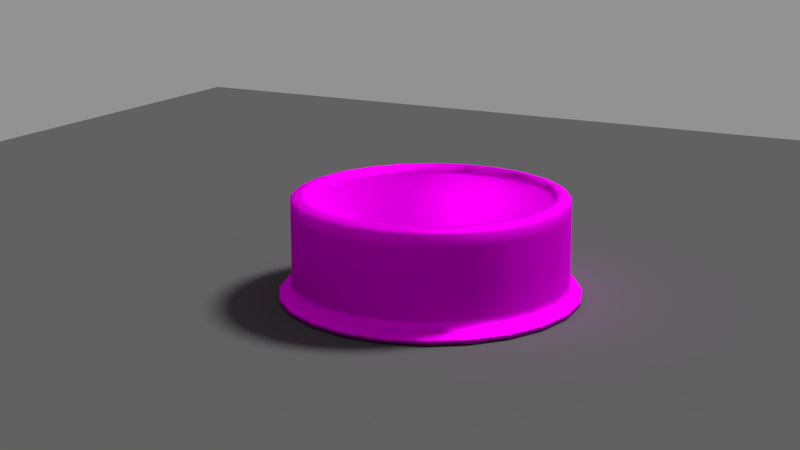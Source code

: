 # Source: ciotola_cibo_vuota.blend  (saved by Blender 2.79.0; exported with 4.5.12 LTS)
import bpy
from mathutils import Matrix  # noqa: F401  (used for matrix-valued properties, if any)

bpy.ops.wm.read_factory_settings(use_empty=True)
scene = bpy.context.scene
scene.name = 'Scene'

# ---- collections
col_collection_1 = bpy.data.collections.new('Collection 1'); scene.collection.children.link(col_collection_1)

# ---- images (referenced by path relative to the original .blend; pixels are not part of the script)
import os
ASSET_DIR = os.environ.get("B2B_ASSET_DIR", "")  # directory of the original .blend (textures are referenced by path, not embedded)
HERE = os.path.dirname(os.path.abspath(__file__))  # packed textures are extracted next to this script under _unpacked/

def load_image(name, relpath, width, height, colorspace="sRGB"):
    """Load a texture the original file referenced (path relative to the .blend, or extracted next to this script)."""
    p = next((c for c in (os.path.join(HERE, relpath), os.path.join(ASSET_DIR, relpath)) if relpath and os.path.exists(c)), "")
    if p:
        img = bpy.data.images.load(p, check_existing=True)
        img.name = name
    else:  # same state as the original file: an image datablock whose file is absent (Cycles renders it pink)
        img = bpy.data.images.new(name, width, height)
        img.source = "FILE"
        img.filepath = "//" + (relpath or name)
    img.colorspace_settings.name = colorspace
    return img
img_ciotola_jpg = load_image('ciotola.jpg', 'ciotola.jpg', 1024, 1024, 'sRGB')

# ---- materials (node trees are filled in below, after node groups)
mat_material = bpy.data.materials.new('Material')
mat_material.alpha_threshold = 0.0
mat_material.roughness = 0.5
mat_material_003 = bpy.data.materials.new('Material.003')
mat_material_003.alpha_threshold = 0.0
mat_material_003.roughness = 0.5

# ---- material node trees
mat_material.use_nodes = True; mat_material.node_tree.nodes.clear()
_N = mat_material.node_tree.nodes; _L = mat_material.node_tree.links
n0 = _N.new('ShaderNodeOutputMaterial'); n0.name = 'Material Output'; n0.location = (300, 300)
n1 = _N.new('ShaderNodeMixShader'); n1.name = 'Mix Shader'; n1.location = (10, 300)
n1.inputs[0].default_value = 0.7
n2 = _N.new('ShaderNodeBsdfDiffuse'); n2.name = 'Diffuse BSDF'; n2.location = (-190, 200)
n3 = _N.new('ShaderNodeBsdfAnisotropic'); n3.name = 'Glossy BSDF'; n3.location = (-190, 100)
n3.distribution = 'GGX'
n3.inputs[1].default_value = 0.4472
n4 = _N.new('ShaderNodeTexImage'); n4.name = 'Image Texture'; n4.location = (-380, 200)
n4.width = 140
n4.image = img_ciotola_jpg
n5 = _N.new('ShaderNodeTexImage'); n5.name = 'Image Texture.001'; n5.location = (-380, 100)
n5.width = 140
n5.image = img_ciotola_jpg
_L.new(n1.outputs[0], n0.inputs[0])
_L.new(n2.outputs[0], n1.inputs[1])
_L.new(n3.outputs[0], n1.inputs[2])
_L.new(n4.outputs[0], n2.inputs[0])
_L.new(n5.outputs[0], n3.inputs[0])
n0.is_active_output = True
mat_material_003.use_nodes = True; mat_material_003.node_tree.nodes.clear()
_N = mat_material_003.node_tree.nodes; _L = mat_material_003.node_tree.links
n0 = _N.new('ShaderNodeOutputMaterial'); n0.name = 'Material Output'; n0.location = (300, 300)
n1 = _N.new('ShaderNodeBsdfDiffuse'); n1.name = 'Diffuse BSDF'; n1.location = (10, 300)
n1.inputs[0].default_value = (0.07658, 0.07658, 0.07658, 1.0)
_L.new(n1.outputs[0], n0.inputs[0])
n0.is_active_output = True

# ---- world
world_world = bpy.data.worlds.new('World'); scene.world = world_world
world_world.use_nodes = True; world_world.node_tree.nodes.clear()
_N = world_world.node_tree.nodes; _L = world_world.node_tree.links
n0 = _N.new('ShaderNodeOutputWorld'); n0.name = 'World Output'; n0.location = (300, 300)
n1 = _N.new('ShaderNodeBackground'); n1.name = 'Background'; n1.location = (10, 300)
n1.inputs[0].default_value = (0.2883, 0.2883, 0.2883, 1.0)
_L.new(n1.outputs[0], n0.inputs[0])
n0.is_active_output = True
world_world.color = (0.05088, 0.05088, 0.05088)
world_world.use_sun_shadow = False
world_world.sun_shadow_jitter_overblur = 0.0
world_world.cycles.sampling_method = 'MANUAL'

# ---- cameras
cam_camera = bpy.data.cameras.new('Camera')
cam_camera.clip_end = 100.0
cam_camera.lens = 25.53
cam_camera.sensor_width = 15.45
cam_camera.sensor_height = 18.0
cam_camera.ortho_scale = 7.314
cam_camera.dof.focus_distance = 0.0

# ---- lights
light_lamp = bpy.data.lights.new('Lamp', 'SUN')
light_lamp.transmission_factor = 0.0
light_lamp.cutoff_distance = 30.0
light_lamp.angle = 0.1993
light_lamp.energy = 5.0
light_lamp.shadow_buffer_clip_start = 1.001
light_lamp.shadow_soft_size = 0.1
light_lamp.shadow_cascade_max_distance = 1000.0

# ---- meshes
me_cylinder = bpy.data.meshes.new('Cylinder')
me_cylinder.from_pydata([(0.1765, 0.6589, -1.125), (-0.8217, 0.2202, 1.008), (0.2339, 0.873, 0.9841), (0.4823, 0.4823, -1.125), (0.8217, 0.2202, 1.008), (0.6391, 0.6391, 0.9841), (0.6589, 0.1765, -1.125), (0.6015, -0.6015, 1.008), (0.873, 0.2339, 0.9841), (0.6589, -0.1765, -1.125), (-0.2202, -0.8217, 1.008), (0.873, -0.2339, 0.9841), (0.4823, -0.4823, -1.125), (-0.8217, -0.2202, 1.008), (0.6391, -0.6391, 0.9841), (0.1765, -0.6589, -1.125), (0.2202, 0.8217, 1.008), (0.2339, -0.873, 0.9841), (-0.1765, -0.6589, -1.125), (-0.6015, 0.6015, 1.008), (-0.2339, -0.873, 0.9841), (-0.4823, -0.4823, -1.125), (-0.2202, 0.8217, 1.008), (-0.6391, -0.6391, 0.9841), (-0.6589, -0.1765, -1.125), (0.6015, 0.6015, 1.008), (-0.873, -0.2339, 0.9841), (-0.6589, 0.1765, -1.125), (0.8217, -0.2202, 1.008), (-0.873, 0.2339, 0.9841), (-0.4823, 0.4823, -1.125), (0.2202, -0.8217, 1.008), (-0.6391, 0.6391, 0.9841), (-0.1765, 0.6589, -1.125), (-0.6015, -0.6015, 1.008), (-0.2339, 0.873, 0.9841), (-0.266, 0.9928, -1.017), (-0.7268, 0.7268, -1.017), (-0.9928, 0.266, -1.017), (-0.9928, -0.266, -1.017), (-0.7268, -0.7268, -1.017), (-0.266, -0.9928, -1.017), (0.266, -0.9928, -1.017), (0.7268, -0.7268, -1.017), (0.9928, -0.266, -1.017), (0.9928, 0.266, -1.017), (0.7268, 0.7268, -1.017), (0.266, 0.9928, -1.017), (0.266, 0.9928, -1.112), (0.7268, 0.7268, -1.112), (0.9928, 0.266, -1.112), (0.9928, -0.266, -1.112), (0.7268, -0.7268, -1.112), (0.266, -0.9928, -1.112), (-0.266, -0.9928, -1.112), (-0.7268, -0.7268, -1.112), (-0.9928, -0.266, -1.112), (-0.9928, 0.266, -1.112), (-0.7268, 0.7268, -1.112), (-0.266, 0.9928, -1.112), (-0.247, 0.9218, -0.9454), (-0.6748, 0.6748, -0.9454), (-0.9218, 0.247, -0.9454), (-0.9218, -0.247, -0.9454), (-0.6748, -0.6748, -0.9454), (-0.247, -0.9218, -0.9454), (0.247, -0.9218, -0.9454), (0.6748, -0.6748, -0.9454), (0.9218, -0.247, -0.9454), (0.9218, 0.247, -0.9454), (0.6748, 0.6748, -0.9454), (0.247, 0.9218, -0.9454), (-0.244, 0.9108, -0.02835), (-0.6667, 0.6667, -0.02835), (-0.9108, 0.244, -0.02835), (-0.9108, -0.244, -0.02835), (-0.6667, -0.6667, -0.02835), (-0.244, -0.9108, -0.02835), (0.244, -0.9108, -0.02835), (0.6667, -0.6667, -0.02835), (0.9108, -0.244, -0.02835), (0.9108, 0.244, -0.02835), (0.6667, 0.6667, -0.02835), (0.244, 0.9108, -0.02835), (-0.2431, 0.9071, 0.9205), (-0.664, 0.664, 0.9205), (-0.9071, 0.2431, 0.9205), (-0.9071, -0.2431, 0.9205), (-0.664, -0.664, 0.9205), (-0.2431, -0.9071, 0.9205), (0.2431, -0.9071, 0.9205), (0.664, -0.664, 0.9205), (0.9071, -0.2431, 0.9205), (0.9071, 0.2431, 0.9205), (0.664, 0.664, 0.9205), (0.2431, 0.9071, 0.9205), (0.2145, 0.8006, 0.1105), (-0.5861, 0.5861, 0.1105), (0.8006, 0.2145, 0.1105), (0.5861, -0.5861, 0.1105), (-0.2145, -0.8006, 0.1105), (-0.8006, -0.2145, 0.1105), (0.5861, 0.5861, 0.1105), (0.8006, -0.2145, 0.1105), (0.2145, -0.8006, 0.1105), (-0.2145, 0.8006, 0.1105), (-0.5861, -0.5861, 0.1105), (-0.8006, 0.2145, 0.1105), (0.7819, 0.2095, -0.8203), (0.2095, -0.7819, -0.8203), (-0.7819, -0.2095, -0.8203), (0.5724, 0.5724, -0.8203), (-0.2095, 0.7819, -0.8203), (0.5724, -0.5724, -0.8203), (-0.5724, -0.5724, -0.8203), (0.2095, 0.7819, -0.8203), (-0.5724, 0.5724, -0.8203), (0.7819, -0.2095, -0.8203), (-0.2095, -0.7819, -0.8203), (-0.7819, 0.2095, -0.8203), (-0.5088, 0.1363, -0.8537), (0.5088, 0.1363, -0.8537), (0.1363, -0.5088, -0.8537), (-0.5088, -0.1363, -0.8537), (0.3725, 0.3725, -0.8537), (-0.1363, 0.5088, -0.8537), (0.3725, -0.3725, -0.8537), (-0.3725, -0.3725, -0.8537), (0.1363, 0.5088, -0.8537), (-0.3725, 0.3725, -0.8537), (0.5088, -0.1363, -0.8537), (-0.1363, -0.5088, -0.8537), (0.2971, 0.5146, -1.125), (-5.044e-08, 0.5942, -1.125), (0.243, 0.9071, -1.121), (-0.2159, 0.8059, 0.7836), (-0.5899, 0.5899, 0.7836), (0.2264, 0.845, 1.002), (-7.078e-08, 0.9043, 0.9841), (0.5142, 0.8906, -1.112), (0.5146, 0.2971, -1.125), (0.664, 0.664, -1.121), (-0.8059, 0.2159, 0.7836), (0.6186, 0.6186, 1.002), (0.8906, 0.5142, -1.112), (0.5942, -2.012e-08, -1.125), (0.9071, 0.243, -1.121), (-0.8059, -0.2159, 0.7836), (0.845, 0.2264, 1.002), (1.028, -2.407e-08, -1.112), (0.5146, -0.2971, -1.125), (0.9071, -0.243, -1.121), (-0.5899, -0.5899, 0.7836), (0.845, -0.2264, 1.002), (0.8906, -0.5142, -1.112), (0.2971, -0.5146, -1.125), (0.664, -0.664, -1.121), (-0.2159, -0.8059, 0.7836), (0.6186, -0.6186, 1.002), (0.5142, -0.8906, -1.112), (9.162e-08, -0.5942, -1.125), (0.243, -0.9071, -1.121), (0.2159, -0.8059, 0.7836), (0.2264, -0.845, 1.002), (1.508e-07, -1.028, -1.112), (-0.2971, -0.5146, -1.125), (-0.243, -0.9071, -1.121), (0.5899, -0.5899, 0.7836), (-0.2264, -0.845, 1.002), (-0.5142, -0.8906, -1.112), (-0.5146, -0.2971, -1.125), (-0.664, -0.664, -1.121), (0.8059, -0.2159, 0.7836), (-0.6186, -0.6186, 1.002), (-0.8906, -0.5142, -1.112), (-0.5942, -2.687e-07, -1.125), (-0.9071, -0.243, -1.121), (0.8059, 0.2159, 0.7836), (-0.845, -0.2264, 1.002), (-1.028, -4.66e-07, -1.112), (-0.5146, 0.2971, -1.125), (-0.9071, 0.243, -1.121), (0.5899, 0.5899, 0.7836), (-0.845, 0.2264, 1.002), (-0.8906, 0.5142, -1.112), (-0.2971, 0.5146, -1.125), (-0.664, 0.664, -1.121), (0.2159, 0.8059, 0.7836), (-0.6186, 0.6186, 1.002), (-0.5142, 0.8906, -1.112), (-0.243, 0.9071, -1.121), (-0.2264, 0.845, 1.002), (-7.806e-08, 1.028, -1.017), (0.4775, 0.827, -0.9454), (0.827, 0.4775, -0.9454), (0.9549, -4.47e-08, -0.9454), (0.827, -0.4775, -0.9454), (0.4775, -0.827, -0.9454), (1.453e-07, -0.9549, -0.9454), (-0.4775, -0.827, -0.9454), (-0.827, -0.4775, -0.9454), (-0.9549, -4.508e-07, -0.9454), (-0.827, 0.4775, -0.9454), (-0.4775, 0.827, -0.9454), (-0.2643, 0.9865, -1.006), (-0.7221, 0.7221, -1.006), (-0.9865, 0.2643, -1.006), (-0.9865, -0.2643, -1.006), (-0.7221, -0.7221, -1.006), (-0.2643, -0.9865, -1.006), (0.2643, -0.9865, -1.006), (0.7221, -0.7221, -1.006), (0.9865, -0.2643, -1.006), (0.9865, 0.2643, -1.006), (0.7221, 0.7221, -1.006), (0.2643, 0.9865, -1.006), (0.5142, 0.8906, -1.017), (0.8906, 0.5142, -1.017), (1.028, -2.407e-08, -1.017), (0.8906, -0.5142, -1.017), (0.5142, -0.8906, -1.017), (1.508e-07, -1.028, -1.017), (-0.5142, -0.8906, -1.017), (-0.8906, -0.5142, -1.017), (-1.028, -4.66e-07, -1.017), (-0.8906, 0.5142, -1.017), (-0.5142, 0.8906, -1.017), (-7.806e-08, 1.028, -1.112), (0.2666, 0.995, -1.03), (0.7284, 0.7284, -1.03), (0.995, 0.2666, -1.03), (0.995, -0.2666, -1.03), (0.7284, -0.7284, -1.03), (0.2666, -0.995, -1.03), (-0.2666, -0.995, -1.03), (-0.7284, -0.7284, -1.03), (-0.995, -0.2666, -1.03), (-0.995, 0.2666, -1.03), (-0.7284, 0.7284, -1.03), (-0.2666, 0.995, -1.03), (-7.451e-08, 0.9549, -0.9454), (0.4717, 0.8171, -0.02835), (0.8171, 0.4717, -0.02835), (0.9435, -4.843e-08, -0.02835), (0.8171, -0.4717, -0.02835), (0.4717, -0.8171, -0.02835), (1.416e-07, -0.9435, -0.02835), (-0.4717, -0.8171, -0.02835), (-0.8171, -0.4717, -0.02835), (-0.9435, -4.47e-07, -0.02835), (-0.8171, 0.4717, -0.02835), (-0.4717, 0.8171, -0.02835), (-0.2448, 0.9135, -0.7121), (-0.6687, 0.6687, -0.7121), (-0.9135, 0.2448, -0.7121), (-0.9135, -0.2448, -0.7121), (-0.6687, -0.6687, -0.7121), (-0.2448, -0.9135, -0.7121), (0.2448, -0.9135, -0.7121), (0.6687, -0.6687, -0.7121), (0.9135, -0.2448, -0.7121), (0.9135, 0.2448, -0.7121), (0.6687, 0.6687, -0.7121), (0.2448, 0.9135, -0.7121), (-7.451e-08, 0.9435, -0.02835), (0.4698, 0.8138, 0.9205), (0.8138, 0.4698, 0.9205), (0.9397, -4.843e-08, 0.9205), (0.8138, -0.4698, 0.9205), (0.4698, -0.8138, 0.9205), (1.416e-07, -0.9397, 0.9205), (-0.4698, -0.8138, 0.9205), (-0.8138, -0.4698, 0.9205), (-0.9397, -4.47e-07, 0.9205), (-0.8138, 0.4698, 0.9205), (-0.4698, 0.8138, 0.9205), (-0.2438, 0.9099, 0.6634), (-0.6661, 0.6661, 0.6634), (-0.9099, 0.2438, 0.6634), (-0.9099, -0.2438, 0.6634), (-0.6661, -0.6661, 0.6634), (-0.2438, -0.9099, 0.6634), (0.2438, -0.9099, 0.6634), (0.6661, -0.6661, 0.6634), (0.9099, -0.2438, 0.6634), (0.9099, 0.2438, 0.6634), (0.6661, 0.6661, 0.6634), (0.2438, 0.9099, 0.6634), (-7.451e-08, 0.9397, 0.9205), (0.4522, 0.7832, 0.9841), (0.7832, 0.4522, 0.9841), (0.9043, -5.588e-08, 0.9841), (0.7832, -0.4522, 0.9841), (0.4522, -0.7832, 0.9841), (1.341e-07, -0.9043, 0.9841), (-0.4522, -0.7832, 0.9841), (-0.7832, -0.4522, 0.9841), (-0.9043, -4.359e-07, 0.9841), (-0.7832, 0.4522, 0.9841), (-0.4522, 0.7832, 0.9841), (-0.2403, 0.8966, 0.9563), (-0.6564, 0.6564, 0.9563), (-0.8966, 0.2403, 0.9563), (-0.8966, -0.2403, 0.9563), (-0.6564, -0.6564, 0.9563), (-0.2403, -0.8966, 0.9563), (0.2403, -0.8966, 0.9563), (0.6564, -0.6564, 0.9563), (0.8966, -0.2403, 0.9563), (0.8966, 0.2403, 0.9563), (0.6564, 0.6564, 0.9563), (0.2403, 0.8966, 0.9563), (0.4256, -0.7371, 1.008), (1.267e-07, -0.8512, 1.008), (0.8512, -5.96e-08, 1.008), (0.7371, -0.4256, 1.008), (0.4256, 0.7371, 1.008), (0.7371, 0.4256, 1.008), (-0.4256, 0.7371, 1.008), (-6.333e-08, 0.8512, 1.008), (-0.7371, 0.4256, 1.008), (-0.7371, -0.4256, 1.008), (-0.8512, -4.135e-07, 1.008), (-0.4256, -0.7371, 1.008), (-0.2133, 0.7959, -0.5709), (-0.5827, 0.5827, -0.5709), (-0.7959, 0.2133, -0.5709), (-0.7959, -0.2133, -0.5709), (-0.5827, -0.5827, -0.5709), (-0.2133, -0.7959, -0.5709), (0.2133, -0.7959, -0.5709), (0.5827, -0.5827, -0.5709), (0.7959, -0.2133, -0.5709), (0.7959, 0.2133, -0.5709), (0.5827, 0.5827, -0.5709), (0.2133, 0.7959, -0.5709), (-6.333e-08, 0.8293, 0.1105), (0.4147, 0.7182, 0.1105), (-0.7182, 0.4147, 0.1105), (-0.4147, 0.7182, 0.1105), (0.7182, 0.4147, 0.1105), (0.8293, -5.96e-08, 0.1105), (0.7182, -0.4147, 0.1105), (0.4147, -0.7182, 0.1105), (1.192e-07, -0.8293, 0.1105), (-0.4147, -0.7182, 0.1105), (-0.7182, -0.4147, 0.1105), (-0.8293, -4.061e-07, 0.1105), (-0.1887, 0.7043, -0.8454), (-0.5156, 0.5156, -0.8454), (-0.7043, 0.1887, -0.8454), (-0.7043, -0.1887, -0.8454), (-0.5156, -0.5156, -0.8454), (-0.1887, -0.7043, -0.8454), (0.1887, -0.7043, -0.8454), (0.5156, -0.5156, -0.8454), (0.7043, -0.1887, -0.8454), (0.7043, 0.1887, -0.8454), (0.5156, 0.5156, -0.8454), (0.1887, 0.7043, -0.8454), (0.7014, 0.405, -0.8203), (0.81, -5.96e-08, -0.8203), (0.405, -0.7014, -0.8203), (1.192e-07, -0.81, -0.8203), (-0.7014, -0.405, -0.8203), (-0.81, -4.061e-07, -0.8203), (0.405, 0.7014, -0.8203), (-0.405, 0.7014, -0.8203), (-6.333e-08, 0.81, -0.8203), (0.7014, -0.405, -0.8203), (-0.405, -0.7014, -0.8203), (-0.7014, 0.405, -0.8203), (-3.725e-08, 0.4589, -0.8537), (-0.4589, -2.868e-07, -0.8537), (-0.3974, 0.2294, -0.8537), (0.3974, 0.2294, -0.8537), (0.4589, -9.313e-08, -0.8537), (0.2294, -0.3974, -0.8537), (6.706e-08, -0.4589, -0.8537), (-0.3974, -0.2294, -0.8537), (0.2294, 0.3974, -0.8537), (-0.2294, 0.3974, -0.8537), (0.3974, -0.2294, -0.8537), (-0.2294, -0.3974, -0.8537), (-1.334e-09, -1.398e-08, -1.125), (-6.484e-08, 0.8348, 0.7836), (-7.214e-08, 0.9176, -1.121), (-6.899e-08, 0.8754, 1.002), (0.4588, 0.7946, -1.121), (0.4377, 0.7581, 1.002), (0.7946, 0.4588, -1.121), (0.7581, 0.4377, 1.002), (0.9176, -2.946e-08, -1.121), (0.8754, -5.713e-08, 1.002), (0.7946, -0.4588, -1.121), (0.7581, -0.4377, 1.002), (0.4588, -0.7946, -1.121), (0.4377, -0.7581, 1.002), (1.4e-07, -0.9176, -1.121), (1.3e-07, -0.8754, 1.002), (-0.4588, -0.7946, -1.121), (-0.4377, -0.7581, 1.002), (-0.7946, -0.4588, -1.121), (-0.7581, -0.4377, 1.002), (-0.9176, -4.202e-07, -1.121), (-0.8754, -4.239e-07, 1.002), (-0.7946, 0.4588, -1.121), (-0.7581, 0.4377, 1.002), (-0.4588, 0.7946, -1.121), (-0.4377, 0.7581, 1.002), (-7.806e-08, 1.022, -1.006), (0.5109, 0.885, -1.006), (0.885, 0.5109, -1.006), (1.022, -3.624e-08, -1.006), (0.885, -0.5109, -1.006), (0.5109, -0.885, -1.006), (1.55e-07, -1.022, -1.006), (-0.5109, -0.885, -1.006), (-0.885, -0.5109, -1.006), (-1.022, -4.68e-07, -1.006), (-0.885, 0.5109, -1.006), (-0.5109, 0.885, -1.006), (0.5154, 0.8927, -1.03), (0.8927, 0.5154, -1.03), (1.031, -2.303e-08, -1.03), (0.8927, -0.5154, -1.03), (0.5154, -0.8927, -1.03), (1.566e-07, -1.031, -1.03), (-0.5154, -0.8927, -1.03), (-0.8927, -0.5154, -1.03), (-1.031, -4.652e-07, -1.03), (-0.8927, 0.5154, -1.03), (-0.5154, 0.8927, -1.03), (-7.801e-08, 1.031, -1.03), (-7.262e-08, 0.9463, -0.7121), (0.4731, 0.8195, -0.7121), (0.8195, 0.4731, -0.7121), (0.9463, -4.605e-08, -0.7121), (0.8195, -0.4731, -0.7121), (0.4731, -0.8195, -0.7121), (1.454e-07, -0.9463, -0.7121), (-0.4731, -0.8195, -0.7121), (-0.8195, -0.4731, -0.7121), (-0.9463, -4.481e-07, -0.7121), (-0.8195, 0.4731, -0.7121), (-0.4731, 0.8195, -0.7121), (-7.464e-08, 0.9426, 0.6634), (0.4713, 0.8163, 0.6634), (0.8163, 0.4713, 0.6634), (0.9426, -4.718e-08, 0.6634), (0.8163, -0.4713, 0.6634), (0.4713, -0.8163, 0.6634), (1.425e-07, -0.9426, 0.6634), (-0.4713, -0.8163, 0.6634), (-0.8163, -0.4713, 0.6634), (-0.9426, -4.484e-07, 0.6634), (-0.8163, 0.4713, 0.6634), (-0.4713, 0.8163, 0.6634), (-7.377e-08, 0.9288, 0.9563), (0.4644, 0.8044, 0.9563), (0.8044, 0.4644, 0.9563), (0.9288, -4.86e-08, 0.9563), (0.8044, -0.4644, 0.9563), (0.4644, -0.8044, 0.9563), (1.372e-07, -0.9288, 0.9563), (-0.4644, -0.8044, 0.9563), (-0.8044, -0.4644, 0.9563), (-0.9288, -4.434e-07, 0.9563), (-0.8044, 0.4644, 0.9563), (-0.4644, 0.8044, 0.9563), (0.4174, 0.723, 0.7836), (0.723, 0.4174, 0.7836), (0.8348, -5.903e-08, 0.7836), (0.723, -0.4174, 0.7836), (0.4174, -0.723, 0.7836), (1.218e-07, -0.8348, 0.7836), (-0.4174, -0.723, 0.7836), (-0.723, -0.4174, 0.7836), (-0.8348, -4.1e-07, 0.7836), (-0.723, 0.4174, 0.7836), (-0.4174, 0.723, 0.7836), (-6.489e-08, 0.8245, -0.5709), (0.4122, 0.714, -0.5709), (0.714, 0.4122, -0.5709), (0.8245, -5.95e-08, -0.5709), (0.714, -0.4122, -0.5709), (0.4122, -0.714, -0.5709), (1.2e-07, -0.8245, -0.5709), (-0.4122, -0.714, -0.5709), (-0.714, -0.4122, -0.5709), (-0.8245, -4.073e-07, -0.5709), (-0.714, 0.4122, -0.5709), (-0.4122, 0.714, -0.5709), (-5.625e-08, 0.7125, -0.8454), (0.3563, 0.617, -0.8454), (0.617, 0.3563, -0.8454), (0.7125, -6.914e-08, -0.8454), (0.617, -0.3563, -0.8454), (0.3563, -0.617, -0.8454), (1.049e-07, -0.7125, -0.8454), (-0.3563, -0.617, -0.8454), (-0.617, -0.3563, -0.8454), (-0.7125, -3.702e-07, -0.8454), (-0.617, 0.3563, -0.8454), (-0.3563, 0.617, -0.8454), (1.138e-09, -1.337e-07, -0.8537)], [], [(0, 132, 384, 133), (0, 133, 386, 134), (0, 134, 388, 132), (1, 320, 407, 183), (1, 183, 405, 322), (1, 322, 478, 142), (1, 142, 479, 320), (2, 311, 458, 138), (2, 138, 387, 137), (2, 137, 389, 289), (2, 289, 459, 311), (3, 140, 384, 132), (3, 132, 388, 141), (3, 141, 390, 140), (4, 314, 393, 148), (4, 148, 391, 317), (4, 317, 471, 177), (4, 177, 472, 314), (5, 310, 459, 289), (5, 289, 389, 143), (5, 143, 391, 290), (5, 290, 460, 310), (6, 145, 384, 140), (6, 140, 390, 146), (6, 146, 392, 145), (7, 312, 397, 158), (7, 158, 395, 315), (7, 315, 473, 167), (7, 167, 474, 312), (8, 309, 460, 290), (8, 290, 391, 148), (8, 148, 393, 291), (8, 291, 461, 309), (9, 150, 384, 145), (9, 145, 392, 151), (9, 151, 394, 150), (10, 323, 401, 168), (10, 168, 399, 313), (10, 313, 475, 157), (10, 157, 476, 323), (11, 308, 461, 291), (11, 291, 393, 153), (11, 153, 395, 292), (11, 292, 462, 308), (12, 155, 384, 150), (12, 150, 394, 156), (12, 156, 396, 155), (13, 322, 405, 178), (13, 178, 403, 321), (13, 321, 477, 147), (13, 147, 478, 322), (14, 307, 462, 292), (14, 292, 395, 158), (14, 158, 397, 293), (14, 293, 463, 307), (15, 160, 384, 155), (15, 155, 396, 161), (15, 161, 398, 160), (16, 316, 389, 137), (16, 137, 387, 319), (16, 319, 385, 187), (16, 187, 470, 316), (17, 306, 463, 293), (17, 293, 397, 163), (17, 163, 399, 294), (17, 294, 464, 306), (18, 165, 384, 160), (18, 160, 398, 166), (18, 166, 400, 165), (19, 318, 409, 188), (19, 188, 407, 320), (19, 320, 479, 136), (19, 136, 480, 318), (20, 305, 464, 294), (20, 294, 399, 168), (20, 168, 401, 295), (20, 295, 465, 305), (21, 170, 384, 165), (21, 165, 400, 171), (21, 171, 402, 170), (22, 319, 387, 191), (22, 191, 409, 318), (22, 318, 480, 135), (22, 135, 385, 319), (23, 304, 465, 295), (23, 295, 401, 173), (23, 173, 403, 296), (23, 296, 466, 304), (24, 175, 384, 170), (24, 170, 402, 176), (24, 176, 404, 175), (25, 317, 391, 143), (25, 143, 389, 316), (25, 316, 470, 182), (25, 182, 471, 317), (26, 303, 466, 296), (26, 296, 403, 178), (26, 178, 405, 297), (26, 297, 467, 303), (27, 180, 384, 175), (27, 175, 404, 181), (27, 181, 406, 180), (28, 315, 395, 153), (28, 153, 393, 314), (28, 314, 472, 172), (28, 172, 473, 315), (29, 302, 467, 297), (29, 297, 405, 183), (29, 183, 407, 298), (29, 298, 468, 302), (30, 185, 384, 180), (30, 180, 406, 186), (30, 186, 408, 185), (31, 313, 399, 163), (31, 163, 397, 312), (31, 312, 474, 162), (31, 162, 475, 313), (32, 301, 468, 298), (32, 298, 407, 188), (32, 188, 409, 299), (32, 299, 469, 301), (33, 133, 384, 185), (33, 185, 408, 190), (33, 190, 386, 133), (34, 321, 403, 173), (34, 173, 401, 323), (34, 323, 476, 152), (34, 152, 477, 321), (35, 300, 469, 299), (35, 299, 409, 191), (35, 191, 387, 138), (35, 138, 458, 300), (36, 239, 432, 226), (36, 226, 421, 204), (36, 204, 410, 192), (36, 192, 433, 239), (37, 238, 431, 225), (37, 225, 420, 205), (37, 205, 421, 226), (37, 226, 432, 238), (38, 237, 430, 224), (38, 224, 419, 206), (38, 206, 420, 225), (38, 225, 431, 237), (39, 236, 429, 223), (39, 223, 418, 207), (39, 207, 419, 224), (39, 224, 430, 236), (40, 235, 428, 222), (40, 222, 417, 208), (40, 208, 418, 223), (40, 223, 429, 235), (41, 234, 427, 221), (41, 221, 416, 209), (41, 209, 417, 222), (41, 222, 428, 234), (42, 233, 426, 220), (42, 220, 415, 210), (42, 210, 416, 221), (42, 221, 427, 233), (43, 232, 425, 219), (43, 219, 414, 211), (43, 211, 415, 220), (43, 220, 426, 232), (44, 231, 424, 218), (44, 218, 413, 212), (44, 212, 414, 219), (44, 219, 425, 231), (45, 230, 423, 217), (45, 217, 412, 213), (45, 213, 413, 218), (45, 218, 424, 230), (46, 229, 422, 216), (46, 216, 411, 214), (46, 214, 412, 217), (46, 217, 423, 229), (47, 228, 433, 192), (47, 192, 410, 215), (47, 215, 411, 216), (47, 216, 422, 228), (48, 134, 386, 227), (48, 227, 433, 228), (48, 228, 422, 139), (48, 139, 388, 134), (49, 141, 388, 139), (49, 139, 422, 229), (49, 229, 423, 144), (49, 144, 390, 141), (50, 146, 390, 144), (50, 144, 423, 230), (50, 230, 424, 149), (50, 149, 392, 146), (51, 151, 392, 149), (51, 149, 424, 231), (51, 231, 425, 154), (51, 154, 394, 151), (52, 156, 394, 154), (52, 154, 425, 232), (52, 232, 426, 159), (52, 159, 396, 156), (53, 161, 396, 159), (53, 159, 426, 233), (53, 233, 427, 164), (53, 164, 398, 161), (54, 166, 398, 164), (54, 164, 427, 234), (54, 234, 428, 169), (54, 169, 400, 166), (55, 171, 400, 169), (55, 169, 428, 235), (55, 235, 429, 174), (55, 174, 402, 171), (56, 176, 402, 174), (56, 174, 429, 236), (56, 236, 430, 179), (56, 179, 404, 176), (57, 181, 404, 179), (57, 179, 430, 237), (57, 237, 431, 184), (57, 184, 406, 181), (58, 186, 406, 184), (58, 184, 431, 238), (58, 238, 432, 189), (58, 189, 408, 186), (59, 190, 408, 189), (59, 189, 432, 239), (59, 239, 433, 227), (59, 227, 386, 190), (60, 204, 421, 203), (60, 203, 445, 252), (60, 252, 434, 240), (60, 240, 410, 204), (61, 205, 420, 202), (61, 202, 444, 253), (61, 253, 445, 203), (61, 203, 421, 205), (62, 206, 419, 201), (62, 201, 443, 254), (62, 254, 444, 202), (62, 202, 420, 206), (63, 207, 418, 200), (63, 200, 442, 255), (63, 255, 443, 201), (63, 201, 419, 207), (64, 208, 417, 199), (64, 199, 441, 256), (64, 256, 442, 200), (64, 200, 418, 208), (65, 209, 416, 198), (65, 198, 440, 257), (65, 257, 441, 199), (65, 199, 417, 209), (66, 210, 415, 197), (66, 197, 439, 258), (66, 258, 440, 198), (66, 198, 416, 210), (67, 211, 414, 196), (67, 196, 438, 259), (67, 259, 439, 197), (67, 197, 415, 211), (68, 212, 413, 195), (68, 195, 437, 260), (68, 260, 438, 196), (68, 196, 414, 212), (69, 213, 412, 194), (69, 194, 436, 261), (69, 261, 437, 195), (69, 195, 413, 213), (70, 214, 411, 193), (70, 193, 435, 262), (70, 262, 436, 194), (70, 194, 412, 214), (71, 215, 410, 240), (71, 240, 434, 263), (71, 263, 435, 193), (71, 193, 411, 215), (72, 252, 445, 251), (72, 251, 457, 276), (72, 276, 446, 264), (72, 264, 434, 252), (73, 253, 444, 250), (73, 250, 456, 277), (73, 277, 457, 251), (73, 251, 445, 253), (74, 254, 443, 249), (74, 249, 455, 278), (74, 278, 456, 250), (74, 250, 444, 254), (75, 255, 442, 248), (75, 248, 454, 279), (75, 279, 455, 249), (75, 249, 443, 255), (76, 256, 441, 247), (76, 247, 453, 280), (76, 280, 454, 248), (76, 248, 442, 256), (77, 257, 440, 246), (77, 246, 452, 281), (77, 281, 453, 247), (77, 247, 441, 257), (78, 258, 439, 245), (78, 245, 451, 282), (78, 282, 452, 246), (78, 246, 440, 258), (79, 259, 438, 244), (79, 244, 450, 283), (79, 283, 451, 245), (79, 245, 439, 259), (80, 260, 437, 243), (80, 243, 449, 284), (80, 284, 450, 244), (80, 244, 438, 260), (81, 261, 436, 242), (81, 242, 448, 285), (81, 285, 449, 243), (81, 243, 437, 261), (82, 262, 435, 241), (82, 241, 447, 286), (82, 286, 448, 242), (82, 242, 436, 262), (83, 263, 434, 264), (83, 264, 446, 287), (83, 287, 447, 241), (83, 241, 435, 263), (84, 276, 457, 275), (84, 275, 469, 300), (84, 300, 458, 288), (84, 288, 446, 276), (85, 277, 456, 274), (85, 274, 468, 301), (85, 301, 469, 275), (85, 275, 457, 277), (86, 278, 455, 273), (86, 273, 467, 302), (86, 302, 468, 274), (86, 274, 456, 278), (87, 279, 454, 272), (87, 272, 466, 303), (87, 303, 467, 273), (87, 273, 455, 279), (88, 280, 453, 271), (88, 271, 465, 304), (88, 304, 466, 272), (88, 272, 454, 280), (89, 281, 452, 270), (89, 270, 464, 305), (89, 305, 465, 271), (89, 271, 453, 281), (90, 282, 451, 269), (90, 269, 463, 306), (90, 306, 464, 270), (90, 270, 452, 282), (91, 283, 450, 268), (91, 268, 462, 307), (91, 307, 463, 269), (91, 269, 451, 283), (92, 284, 449, 267), (92, 267, 461, 308), (92, 308, 462, 268), (92, 268, 450, 284), (93, 285, 448, 266), (93, 266, 460, 309), (93, 309, 461, 267), (93, 267, 449, 285), (94, 286, 447, 265), (94, 265, 459, 310), (94, 310, 460, 266), (94, 266, 448, 286), (95, 287, 446, 288), (95, 288, 458, 311), (95, 311, 459, 265), (95, 265, 447, 287), (96, 337, 470, 187), (96, 187, 385, 336), (96, 336, 481, 335), (96, 335, 482, 337), (97, 339, 480, 136), (97, 136, 479, 338), (97, 338, 491, 325), (97, 325, 492, 339), (98, 341, 472, 177), (98, 177, 471, 340), (98, 340, 483, 333), (98, 333, 484, 341), (99, 343, 474, 167), (99, 167, 473, 342), (99, 342, 485, 331), (99, 331, 486, 343), (100, 345, 476, 157), (100, 157, 475, 344), (100, 344, 487, 329), (100, 329, 488, 345), (101, 347, 478, 147), (101, 147, 477, 346), (101, 346, 489, 327), (101, 327, 490, 347), (102, 340, 471, 182), (102, 182, 470, 337), (102, 337, 482, 334), (102, 334, 483, 340), (103, 342, 473, 172), (103, 172, 472, 341), (103, 341, 484, 332), (103, 332, 485, 342), (104, 344, 475, 162), (104, 162, 474, 343), (104, 343, 486, 330), (104, 330, 487, 344), (105, 336, 385, 135), (105, 135, 480, 339), (105, 339, 492, 324), (105, 324, 481, 336), (106, 346, 477, 152), (106, 152, 476, 345), (106, 345, 488, 328), (106, 328, 489, 346), (107, 338, 479, 142), (107, 142, 478, 347), (107, 347, 490, 326), (107, 326, 491, 338), (108, 361, 484, 333), (108, 333, 483, 360), (108, 360, 495, 357), (108, 357, 496, 361), (109, 363, 487, 330), (109, 330, 486, 362), (109, 362, 498, 354), (109, 354, 499, 363), (110, 365, 490, 327), (110, 327, 489, 364), (110, 364, 501, 351), (110, 351, 502, 365), (111, 360, 483, 334), (111, 334, 482, 366), (111, 366, 494, 358), (111, 358, 495, 360), (112, 368, 481, 324), (112, 324, 492, 367), (112, 367, 504, 348), (112, 348, 493, 368), (113, 362, 486, 331), (113, 331, 485, 369), (113, 369, 497, 355), (113, 355, 498, 362), (114, 364, 489, 328), (114, 328, 488, 370), (114, 370, 500, 352), (114, 352, 501, 364), (115, 366, 482, 335), (115, 335, 481, 368), (115, 368, 493, 359), (115, 359, 494, 366), (116, 367, 492, 325), (116, 325, 491, 371), (116, 371, 503, 349), (116, 349, 504, 367), (117, 369, 485, 332), (117, 332, 484, 361), (117, 361, 496, 356), (117, 356, 497, 369), (118, 370, 488, 329), (118, 329, 487, 363), (118, 363, 499, 353), (118, 353, 500, 370), (119, 371, 491, 326), (119, 326, 490, 365), (119, 365, 502, 350), (119, 350, 503, 371), (120, 374, 503, 350), (120, 350, 502, 373), (120, 373, 505, 374), (121, 376, 496, 357), (121, 357, 495, 375), (121, 375, 505, 376), (122, 378, 499, 354), (122, 354, 498, 377), (122, 377, 505, 378), (123, 373, 502, 351), (123, 351, 501, 379), (123, 379, 505, 373), (124, 375, 495, 358), (124, 358, 494, 380), (124, 380, 505, 375), (125, 372, 493, 348), (125, 348, 504, 381), (125, 381, 505, 372), (126, 377, 498, 355), (126, 355, 497, 382), (126, 382, 505, 377), (127, 379, 501, 352), (127, 352, 500, 383), (127, 383, 505, 379), (128, 380, 494, 359), (128, 359, 493, 372), (128, 372, 505, 380), (129, 381, 504, 349), (129, 349, 503, 374), (129, 374, 505, 381), (130, 382, 497, 356), (130, 356, 496, 376), (130, 376, 505, 382), (131, 383, 500, 353), (131, 353, 499, 378), (131, 378, 505, 383)])
me_cylinder.polygons.foreach_set('use_smooth', [True] * 504)
_uv = me_cylinder.uv_layers.new(name='UVMap')
_uv.uv.foreach_set('vector', [0.5116, 0.2991, 0.5185, 0.3125, 0.5014, 0.3604, 0.5014, 0.3051, 0.5116, 0.2991, 0.5014, 0.3051, 0.5014, 0.2652, 0.5166, 0.2685, 0.5116, 0.2991, 0.5166, 0.2685, 0.5308, 0.278, 0.5185, 0.3125, 0.4514, 0.3387, 0.4565, 0.3185, 0.4552, 0.3173, 0.4499, 0.3381, 0.4514, 0.3387, 0.4499, 0.3381, 0.4481, 0.3604, 0.4496, 0.3604, 0.4514, 0.3387, 0.4496, 0.3604, 0.4509, 0.3604, 0.4527, 0.3392, 0.4514, 0.3387, 0.4527, 0.3392, 0.4577, 0.3195, 0.4565, 0.3185, 0.5157, 0.2744, 0.5162, 0.2714, 0.5014, 0.2683, 0.5014, 0.2713, 0.5157, 0.2744, 0.5014, 0.2713, 0.5014, 0.2742, 0.5152, 0.2772, 0.5157, 0.2744, 0.5152, 0.2772, 0.5281, 0.2857, 0.529, 0.2833, 0.5157, 0.2744, 0.529, 0.2833, 0.5299, 0.2806, 0.5162, 0.2714, 0.5291, 0.3155, 0.531, 0.3327, 0.5014, 0.3604, 0.5185, 0.3125, 0.5291, 0.3155, 0.5185, 0.3125, 0.5308, 0.278, 0.543, 0.2931, 0.5291, 0.3155, 0.543, 0.2931, 0.5524, 0.3128, 0.531, 0.3327, 0.5515, 0.3387, 0.5533, 0.3604, 0.5547, 0.3604, 0.5529, 0.3381, 0.5515, 0.3387, 0.5529, 0.3381, 0.5476, 0.3173, 0.5463, 0.3185, 0.5515, 0.3387, 0.5463, 0.3185, 0.5452, 0.3195, 0.5502, 0.3392, 0.5515, 0.3387, 0.5502, 0.3392, 0.5519, 0.3604, 0.5533, 0.3604, 0.5403, 0.2974, 0.5417, 0.2953, 0.5299, 0.2806, 0.529, 0.2833, 0.5403, 0.2974, 0.529, 0.2833, 0.5281, 0.2857, 0.5391, 0.2995, 0.5403, 0.2974, 0.5391, 0.2995, 0.5476, 0.3173, 0.5491, 0.3158, 0.5403, 0.2974, 0.5491, 0.3158, 0.5508, 0.3143, 0.5417, 0.2953, 0.5393, 0.3439, 0.5356, 0.3604, 0.5014, 0.3604, 0.531, 0.3327, 0.5393, 0.3439, 0.531, 0.3327, 0.5524, 0.3128, 0.5582, 0.3357, 0.5393, 0.3439, 0.5582, 0.3357, 0.5603, 0.3604, 0.5356, 0.3604, 0.538, 0.4196, 0.5273, 0.4329, 0.5281, 0.435, 0.5391, 0.4212, 0.538, 0.4196, 0.5391, 0.4212, 0.5476, 0.4034, 0.5463, 0.4022, 0.538, 0.4196, 0.5463, 0.4022, 0.5452, 0.4012, 0.5371, 0.418, 0.538, 0.4196, 0.5371, 0.418, 0.5267, 0.4311, 0.5273, 0.4329, 0.5546, 0.3373, 0.5564, 0.3365, 0.5508, 0.3143, 0.5491, 0.3158, 0.5546, 0.3373, 0.5491, 0.3158, 0.5476, 0.3173, 0.5529, 0.3381, 0.5546, 0.3373, 0.5529, 0.3381, 0.5547, 0.3604, 0.5565, 0.3604, 0.5546, 0.3373, 0.5565, 0.3604, 0.5584, 0.3604, 0.5564, 0.3365, 0.5393, 0.3768, 0.531, 0.388, 0.5014, 0.3604, 0.5356, 0.3604, 0.5393, 0.3768, 0.5356, 0.3604, 0.5603, 0.3604, 0.5582, 0.385, 0.5393, 0.3768, 0.5582, 0.385, 0.5524, 0.4079, 0.531, 0.388, 0.488, 0.4412, 0.4755, 0.4329, 0.4748, 0.435, 0.4876, 0.4435, 0.488, 0.4412, 0.4876, 0.4435, 0.5014, 0.4465, 0.5014, 0.4441, 0.488, 0.4412, 0.5014, 0.4441, 0.5014, 0.442, 0.4883, 0.4392, 0.488, 0.4412, 0.4883, 0.4392, 0.4762, 0.4311, 0.4755, 0.4329, 0.5546, 0.3834, 0.5564, 0.3842, 0.5584, 0.3604, 0.5565, 0.3604, 0.5546, 0.3834, 0.5565, 0.3604, 0.5547, 0.3604, 0.5529, 0.3826, 0.5546, 0.3834, 0.5529, 0.3826, 0.5476, 0.4034, 0.5491, 0.4049, 0.5546, 0.3834, 0.5491, 0.4049, 0.5508, 0.4064, 0.5564, 0.3842, 0.5291, 0.4052, 0.5185, 0.4082, 0.5014, 0.3604, 0.531, 0.388, 0.5291, 0.4052, 0.531, 0.388, 0.5524, 0.4079, 0.543, 0.4276, 0.5291, 0.4052, 0.543, 0.4276, 0.5308, 0.4427, 0.5185, 0.4082, 0.4514, 0.382, 0.4496, 0.3604, 0.4481, 0.3604, 0.4499, 0.3826, 0.4514, 0.382, 0.4499, 0.3826, 0.4552, 0.4034, 0.4565, 0.4022, 0.4514, 0.382, 0.4565, 0.4022, 0.4577, 0.4012, 0.4527, 0.3815, 0.4514, 0.382, 0.4527, 0.3815, 0.4509, 0.3604, 0.4496, 0.3604, 0.5403, 0.4233, 0.5417, 0.4254, 0.5508, 0.4064, 0.5491, 0.4049, 0.5403, 0.4233, 0.5491, 0.4049, 0.5476, 0.4034, 0.5391, 0.4212, 0.5403, 0.4233, 0.5391, 0.4212, 0.5281, 0.435, 0.529, 0.4374, 0.5403, 0.4233, 0.529, 0.4374, 0.5299, 0.4401, 0.5417, 0.4254, 0.5116, 0.4216, 0.5014, 0.4156, 0.5014, 0.3604, 0.5185, 0.4082, 0.5116, 0.4216, 0.5185, 0.4082, 0.5308, 0.4427, 0.5166, 0.4522, 0.5116, 0.4216, 0.5166, 0.4522, 0.5014, 0.4555, 0.5014, 0.4156, 0.5148, 0.2795, 0.5273, 0.2878, 0.5281, 0.2857, 0.5152, 0.2772, 0.5148, 0.2795, 0.5152, 0.2772, 0.5014, 0.2742, 0.5014, 0.2766, 0.5148, 0.2795, 0.5014, 0.2766, 0.5014, 0.2787, 0.5145, 0.2816, 0.5148, 0.2795, 0.5145, 0.2816, 0.5267, 0.2897, 0.5273, 0.2878, 0.5157, 0.4463, 0.5162, 0.4493, 0.5299, 0.4401, 0.529, 0.4374, 0.5157, 0.4463, 0.529, 0.4374, 0.5281, 0.435, 0.5152, 0.4435, 0.5157, 0.4463, 0.5152, 0.4435, 0.5014, 0.4465, 0.5014, 0.4494, 0.5157, 0.4463, 0.5014, 0.4494, 0.5014, 0.4525, 0.5162, 0.4493, 0.4913, 0.4216, 0.4843, 0.4082, 0.5014, 0.3604, 0.5014, 0.4156, 0.4913, 0.4216, 0.5014, 0.4156, 0.5014, 0.4555, 0.4862, 0.4522, 0.4913, 0.4216, 0.4862, 0.4522, 0.472, 0.4427, 0.4843, 0.4082, 0.4648, 0.3011, 0.4755, 0.2878, 0.4748, 0.2857, 0.4637, 0.2995, 0.4648, 0.3011, 0.4637, 0.2995, 0.4552, 0.3173, 0.4565, 0.3185, 0.4648, 0.3011, 0.4565, 0.3185, 0.4577, 0.3195, 0.4657, 0.3027, 0.4648, 0.3011, 0.4657, 0.3027, 0.4762, 0.2897, 0.4755, 0.2878, 0.4872, 0.4463, 0.4867, 0.4493, 0.5014, 0.4525, 0.5014, 0.4494, 0.4872, 0.4463, 0.5014, 0.4494, 0.5014, 0.4465, 0.4876, 0.4435, 0.4872, 0.4463, 0.4876, 0.4435, 0.4748, 0.435, 0.4739, 0.4374, 0.4872, 0.4463, 0.4739, 0.4374, 0.4729, 0.4401, 0.4867, 0.4493, 0.4737, 0.4052, 0.4718, 0.388, 0.5014, 0.3604, 0.4843, 0.4082, 0.4737, 0.4052, 0.4843, 0.4082, 0.472, 0.4427, 0.4598, 0.4276, 0.4737, 0.4052, 0.4598, 0.4276, 0.4504, 0.4079, 0.4718, 0.388, 0.488, 0.2795, 0.5014, 0.2766, 0.5014, 0.2742, 0.4876, 0.2772, 0.488, 0.2795, 0.4876, 0.2772, 0.4748, 0.2857, 0.4755, 0.2878, 0.488, 0.2795, 0.4755, 0.2878, 0.4762, 0.2897, 0.4883, 0.2816, 0.488, 0.2795, 0.4883, 0.2816, 0.5014, 0.2787, 0.5014, 0.2766, 0.4625, 0.4233, 0.4611, 0.4254, 0.4729, 0.4401, 0.4739, 0.4374, 0.4625, 0.4233, 0.4739, 0.4374, 0.4748, 0.435, 0.4637, 0.4212, 0.4625, 0.4233, 0.4637, 0.4212, 0.4552, 0.4034, 0.4537, 0.4049, 0.4625, 0.4233, 0.4537, 0.4049, 0.4521, 0.4064, 0.4611, 0.4254, 0.4635, 0.3768, 0.4672, 0.3604, 0.5014, 0.3604, 0.4718, 0.388, 0.4635, 0.3768, 0.4718, 0.388, 0.4504, 0.4079, 0.4446, 0.385, 0.4635, 0.3768, 0.4446, 0.385, 0.4425, 0.3604, 0.4672, 0.3604, 0.538, 0.3011, 0.5463, 0.3185, 0.5476, 0.3173, 0.5391, 0.2995, 0.538, 0.3011, 0.5391, 0.2995, 0.5281, 0.2857, 0.5273, 0.2878, 0.538, 0.3011, 0.5273, 0.2878, 0.5267, 0.2897, 0.5371, 0.3027, 0.538, 0.3011, 0.5371, 0.3027, 0.5452, 0.3195, 0.5463, 0.3185, 0.4482, 0.3834, 0.4464, 0.3842, 0.4521, 0.4064, 0.4537, 0.4049, 0.4482, 0.3834, 0.4537, 0.4049, 0.4552, 0.4034, 0.4499, 0.3826, 0.4482, 0.3834, 0.4499, 0.3826, 0.4481, 0.3604, 0.4463, 0.3604, 0.4482, 0.3834, 0.4463, 0.3604, 0.4444, 0.3604, 0.4464, 0.3842, 0.4635, 0.3439, 0.4718, 0.3327, 0.5014, 0.3604, 0.4672, 0.3604, 0.4635, 0.3439, 0.4672, 0.3604, 0.4425, 0.3604, 0.4446, 0.3357, 0.4635, 0.3439, 0.4446, 0.3357, 0.4504, 0.3128, 0.4718, 0.3327, 0.5515, 0.382, 0.5463, 0.4022, 0.5476, 0.4034, 0.5529, 0.3826, 0.5515, 0.382, 0.5529, 0.3826, 0.5547, 0.3604, 0.5533, 0.3604, 0.5515, 0.382, 0.5533, 0.3604, 0.5519, 0.3604, 0.5502, 0.3815, 0.5515, 0.382, 0.5502, 0.3815, 0.5452, 0.4012, 0.5463, 0.4022, 0.4482, 0.3373, 0.4464, 0.3365, 0.4444, 0.3604, 0.4463, 0.3604, 0.4482, 0.3373, 0.4463, 0.3604, 0.4481, 0.3604, 0.4499, 0.3381, 0.4482, 0.3373, 0.4499, 0.3381, 0.4552, 0.3173, 0.4537, 0.3158, 0.4482, 0.3373, 0.4537, 0.3158, 0.4521, 0.3143, 0.4464, 0.3365, 0.4737, 0.3155, 0.4843, 0.3125, 0.5014, 0.3604, 0.4718, 0.3327, 0.4737, 0.3155, 0.4718, 0.3327, 0.4504, 0.3128, 0.4598, 0.2931, 0.4737, 0.3155, 0.4598, 0.2931, 0.472, 0.278, 0.4843, 0.3125, 0.5148, 0.4412, 0.5014, 0.4441, 0.5014, 0.4465, 0.5152, 0.4435, 0.5148, 0.4412, 0.5152, 0.4435, 0.5281, 0.435, 0.5273, 0.4329, 0.5148, 0.4412, 0.5273, 0.4329, 0.5267, 0.4311, 0.5145, 0.4392, 0.5148, 0.4412, 0.5145, 0.4392, 0.5014, 0.442, 0.5014, 0.4441, 0.4625, 0.2974, 0.4611, 0.2953, 0.4521, 0.3143, 0.4537, 0.3158, 0.4625, 0.2974, 0.4537, 0.3158, 0.4552, 0.3173, 0.4637, 0.2995, 0.4625, 0.2974, 0.4637, 0.2995, 0.4748, 0.2857, 0.4739, 0.2833, 0.4625, 0.2974, 0.4739, 0.2833, 0.4729, 0.2806, 0.4611, 0.2953, 0.4913, 0.2991, 0.5014, 0.3051, 0.5014, 0.3604, 0.4843, 0.3125, 0.4913, 0.2991, 0.4843, 0.3125, 0.472, 0.278, 0.4862, 0.2685, 0.4913, 0.2991, 0.4862, 0.2685, 0.5014, 0.2652, 0.5014, 0.3051, 0.4648, 0.4196, 0.4565, 0.4022, 0.4552, 0.4034, 0.4637, 0.4212, 0.4648, 0.4196, 0.4637, 0.4212, 0.4748, 0.435, 0.4755, 0.4329, 0.4648, 0.4196, 0.4755, 0.4329, 0.4762, 0.4311, 0.4657, 0.418, 0.4648, 0.4196, 0.4657, 0.418, 0.4577, 0.4012, 0.4565, 0.4022, 0.4872, 0.2744, 0.4867, 0.2714, 0.4729, 0.2806, 0.4739, 0.2833, 0.4872, 0.2744, 0.4739, 0.2833, 0.4748, 0.2857, 0.4876, 0.2772, 0.4872, 0.2744, 0.4876, 0.2772, 0.5014, 0.2742, 0.5014, 0.2713, 0.4872, 0.2744, 0.5014, 0.2713, 0.5014, 0.2683, 0.4867, 0.2714, 0.488, 0.1821, 0.4879, 0.1813, 0.4545, 0.1813, 0.4547, 0.1821, 0.488, 0.1821, 0.4547, 0.1821, 0.4551, 0.183, 0.4882, 0.183, 0.488, 0.1821, 0.4882, 0.183, 0.5236, 0.183, 0.5236, 0.1821, 0.488, 0.1821, 0.5236, 0.1821, 0.5236, 0.1813, 0.4879, 0.1813, 0.4262, 0.1821, 0.426, 0.1813, 0.404, 0.1813, 0.4043, 0.1821, 0.4262, 0.1821, 0.4043, 0.1821, 0.405, 0.183, 0.4268, 0.183, 0.4262, 0.1821, 0.4268, 0.183, 0.4551, 0.183, 0.4547, 0.1821, 0.4262, 0.1821, 0.4547, 0.1821, 0.4545, 0.1813, 0.426, 0.1813, 0.3906, 0.1821, 0.3903, 0.1813, 0.3807, 0.1813, 0.381, 0.1821, 0.3906, 0.1821, 0.381, 0.1821, 0.3819, 0.183, 0.3914, 0.183, 0.3906, 0.1821, 0.3914, 0.183, 0.405, 0.183, 0.4043, 0.1821, 0.3906, 0.1821, 0.4043, 0.1821, 0.404, 0.1813, 0.3903, 0.1813, 0.3906, 0.1821, 0.3903, 0.1813, 0.404, 0.1813, 0.4043, 0.1821, 0.3906, 0.1821, 0.4043, 0.1821, 0.405, 0.183, 0.3914, 0.183, 0.3906, 0.1821, 0.3914, 0.183, 0.3819, 0.183, 0.381, 0.1821, 0.3906, 0.1821, 0.381, 0.1821, 0.3807, 0.1813, 0.3903, 0.1813, 0.4262, 0.1821, 0.426, 0.1813, 0.4545, 0.1813, 0.4547, 0.1821, 0.4262, 0.1821, 0.4547, 0.1821, 0.4551, 0.183, 0.4268, 0.183, 0.4262, 0.1821, 0.4268, 0.183, 0.405, 0.183, 0.4043, 0.1821, 0.4262, 0.1821, 0.4043, 0.1821, 0.404, 0.1813, 0.426, 0.1813, 0.488, 0.1821, 0.4879, 0.1813, 0.5236, 0.1813, 0.5236, 0.1821, 0.488, 0.1821, 0.5236, 0.1821, 0.5236, 0.183, 0.4882, 0.183, 0.488, 0.1821, 0.4882, 0.183, 0.4551, 0.183, 0.4547, 0.1821, 0.488, 0.1821, 0.4547, 0.1821, 0.4545, 0.1813, 0.4879, 0.1813, 0.5592, 0.1821, 0.5593, 0.1813, 0.5926, 0.1813, 0.5925, 0.1821, 0.5592, 0.1821, 0.5925, 0.1821, 0.592, 0.183, 0.559, 0.183, 0.5592, 0.1821, 0.559, 0.183, 0.5236, 0.183, 0.5236, 0.1821, 0.5592, 0.1821, 0.5236, 0.1821, 0.5236, 0.1813, 0.5593, 0.1813, 0.621, 0.1821, 0.6212, 0.1813, 0.6432, 0.1813, 0.6429, 0.1821, 0.621, 0.1821, 0.6429, 0.1821, 0.6422, 0.183, 0.6203, 0.183, 0.621, 0.1821, 0.6203, 0.183, 0.592, 0.183, 0.5925, 0.1821, 0.621, 0.1821, 0.5925, 0.1821, 0.5926, 0.1813, 0.6212, 0.1813, 0.6566, 0.1821, 0.6569, 0.1813, 0.6665, 0.1813, 0.6661, 0.1821, 0.6566, 0.1821, 0.6661, 0.1821, 0.6652, 0.183, 0.6557, 0.183, 0.6566, 0.1821, 0.6557, 0.183, 0.6422, 0.183, 0.6429, 0.1821, 0.6566, 0.1821, 0.6429, 0.1821, 0.6432, 0.1813, 0.6569, 0.1813, 0.6566, 0.1821, 0.6569, 0.1813, 0.6432, 0.1813, 0.6429, 0.1821, 0.6566, 0.1821, 0.6429, 0.1821, 0.6422, 0.183, 0.6557, 0.183, 0.6566, 0.1821, 0.6557, 0.183, 0.6652, 0.183, 0.6661, 0.1821, 0.6566, 0.1821, 0.6661, 0.1821, 0.6665, 0.1813, 0.6569, 0.1813, 0.621, 0.1821, 0.6212, 0.1813, 0.5926, 0.1813, 0.5925, 0.1821, 0.621, 0.1821, 0.5925, 0.1821, 0.592, 0.183, 0.6203, 0.183, 0.621, 0.1821, 0.6203, 0.183, 0.6422, 0.183, 0.6429, 0.1821, 0.621, 0.1821, 0.6429, 0.1821, 0.6432, 0.1813, 0.6212, 0.1813, 0.5592, 0.1821, 0.5593, 0.1813, 0.5236, 0.1813, 0.5236, 0.1821, 0.5592, 0.1821, 0.5236, 0.1821, 0.5236, 0.183, 0.559, 0.183, 0.5592, 0.1821, 0.559, 0.183, 0.592, 0.183, 0.5925, 0.1821, 0.5592, 0.1821, 0.5925, 0.1821, 0.5926, 0.1813, 0.5593, 0.1813, 0.5592, 0.1804, 0.5591, 0.1795, 0.5236, 0.1795, 0.5236, 0.1804, 0.5592, 0.1804, 0.5236, 0.1804, 0.5236, 0.1813, 0.5593, 0.1813, 0.5592, 0.1804, 0.5593, 0.1813, 0.5926, 0.1813, 0.5925, 0.1804, 0.5592, 0.1804, 0.5925, 0.1804, 0.5922, 0.1795, 0.5591, 0.1795, 0.621, 0.1804, 0.6205, 0.1795, 0.5922, 0.1795, 0.5925, 0.1804, 0.621, 0.1804, 0.5925, 0.1804, 0.5926, 0.1813, 0.6212, 0.1813, 0.621, 0.1804, 0.6212, 0.1813, 0.6432, 0.1813, 0.6429, 0.1804, 0.621, 0.1804, 0.6429, 0.1804, 0.6424, 0.1795, 0.6205, 0.1795, 0.6566, 0.1804, 0.656, 0.1795, 0.6424, 0.1795, 0.6429, 0.1804, 0.6566, 0.1804, 0.6429, 0.1804, 0.6432, 0.1813, 0.6569, 0.1813, 0.6566, 0.1804, 0.6569, 0.1813, 0.6665, 0.1813, 0.6661, 0.1804, 0.6566, 0.1804, 0.6661, 0.1804, 0.6655, 0.1795, 0.656, 0.1795, 0.6566, 0.1804, 0.656, 0.1795, 0.6655, 0.1795, 0.6661, 0.1804, 0.6566, 0.1804, 0.6661, 0.1804, 0.6665, 0.1813, 0.6569, 0.1813, 0.6566, 0.1804, 0.6569, 0.1813, 0.6432, 0.1813, 0.6429, 0.1804, 0.6566, 0.1804, 0.6429, 0.1804, 0.6424, 0.1795, 0.656, 0.1795, 0.621, 0.1804, 0.6205, 0.1795, 0.6424, 0.1795, 0.6429, 0.1804, 0.621, 0.1804, 0.6429, 0.1804, 0.6432, 0.1813, 0.6212, 0.1813, 0.621, 0.1804, 0.6212, 0.1813, 0.5926, 0.1813, 0.5925, 0.1804, 0.621, 0.1804, 0.5925, 0.1804, 0.5922, 0.1795, 0.6205, 0.1795, 0.5592, 0.1804, 0.5591, 0.1795, 0.5922, 0.1795, 0.5925, 0.1804, 0.5592, 0.1804, 0.5925, 0.1804, 0.5926, 0.1813, 0.5593, 0.1813, 0.5592, 0.1804, 0.5593, 0.1813, 0.5236, 0.1813, 0.5236, 0.1804, 0.5592, 0.1804, 0.5236, 0.1804, 0.5236, 0.1795, 0.5591, 0.1795, 0.488, 0.1804, 0.4881, 0.1795, 0.5236, 0.1795, 0.5236, 0.1804, 0.488, 0.1804, 0.5236, 0.1804, 0.5236, 0.1813, 0.4879, 0.1813, 0.488, 0.1804, 0.4879, 0.1813, 0.4545, 0.1813, 0.4547, 0.1804, 0.488, 0.1804, 0.4547, 0.1804, 0.455, 0.1795, 0.4881, 0.1795, 0.4262, 0.1804, 0.4267, 0.1795, 0.455, 0.1795, 0.4547, 0.1804, 0.4262, 0.1804, 0.4547, 0.1804, 0.4545, 0.1813, 0.426, 0.1813, 0.4262, 0.1804, 0.426, 0.1813, 0.404, 0.1813, 0.4043, 0.1804, 0.4262, 0.1804, 0.4043, 0.1804, 0.4048, 0.1795, 0.4267, 0.1795, 0.3906, 0.1804, 0.3912, 0.1795, 0.4048, 0.1795, 0.4043, 0.1804, 0.3906, 0.1804, 0.4043, 0.1804, 0.404, 0.1813, 0.3903, 0.1813, 0.3906, 0.1804, 0.3903, 0.1813, 0.3807, 0.1813, 0.381, 0.1804, 0.3906, 0.1804, 0.381, 0.1804, 0.3817, 0.1795, 0.3912, 0.1795, 0.3906, 0.1804, 0.3912, 0.1795, 0.3817, 0.1795, 0.381, 0.1804, 0.3906, 0.1804, 0.381, 0.1804, 0.3807, 0.1813, 0.3903, 0.1813, 0.3906, 0.1804, 0.3903, 0.1813, 0.404, 0.1813, 0.4043, 0.1804, 0.3906, 0.1804, 0.4043, 0.1804, 0.4048, 0.1795, 0.3912, 0.1795, 0.4262, 0.1804, 0.4267, 0.1795, 0.4048, 0.1795, 0.4043, 0.1804, 0.4262, 0.1804, 0.4043, 0.1804, 0.404, 0.1813, 0.426, 0.1813, 0.4262, 0.1804, 0.426, 0.1813, 0.4545, 0.1813, 0.4547, 0.1804, 0.4262, 0.1804, 0.4547, 0.1804, 0.455, 0.1795, 0.4267, 0.1795, 0.488, 0.1804, 0.4881, 0.1795, 0.455, 0.1795, 0.4547, 0.1804, 0.488, 0.1804, 0.4547, 0.1804, 0.4545, 0.1813, 0.4879, 0.1813, 0.488, 0.1804, 0.4879, 0.1813, 0.5236, 0.1813, 0.5236, 0.1804, 0.488, 0.1804, 0.5236, 0.1804, 0.5236, 0.1795, 0.4881, 0.1795, 0.4885, 0.1836, 0.4882, 0.183, 0.4551, 0.183, 0.4558, 0.1836, 0.4885, 0.1836, 0.4558, 0.1836, 0.4565, 0.2013, 0.4889, 0.2013, 0.4885, 0.1836, 0.4889, 0.2013, 0.5236, 0.2013, 0.5236, 0.1836, 0.4885, 0.1836, 0.5236, 0.1836, 0.5236, 0.183, 0.4882, 0.183, 0.4278, 0.1836, 0.4268, 0.183, 0.405, 0.183, 0.4062, 0.1836, 0.4278, 0.1836, 0.4062, 0.1836, 0.4073, 0.2013, 0.4287, 0.2013, 0.4278, 0.1836, 0.4287, 0.2013, 0.4565, 0.2013, 0.4558, 0.1836, 0.4278, 0.1836, 0.4558, 0.1836, 0.4551, 0.183, 0.4268, 0.183, 0.3928, 0.1836, 0.3914, 0.183, 0.3819, 0.183, 0.3834, 0.1836, 0.3928, 0.1836, 0.3834, 0.1836, 0.3847, 0.2013, 0.394, 0.2013, 0.3928, 0.1836, 0.394, 0.2013, 0.4073, 0.2013, 0.4062, 0.1836, 0.3928, 0.1836, 0.4062, 0.1836, 0.405, 0.183, 0.3914, 0.183, 0.3928, 0.1836, 0.3914, 0.183, 0.405, 0.183, 0.4062, 0.1836, 0.3928, 0.1836, 0.4062, 0.1836, 0.4073, 0.2013, 0.394, 0.2013, 0.3928, 0.1836, 0.394, 0.2013, 0.3847, 0.2013, 0.3834, 0.1836, 0.3928, 0.1836, 0.3834, 0.1836, 0.3819, 0.183, 0.3914, 0.183, 0.4278, 0.1836, 0.4268, 0.183, 0.4551, 0.183, 0.4558, 0.1836, 0.4278, 0.1836, 0.4558, 0.1836, 0.4565, 0.2013, 0.4287, 0.2013, 0.4278, 0.1836, 0.4287, 0.2013, 0.4073, 0.2013, 0.4062, 0.1836, 0.4278, 0.1836, 0.4062, 0.1836, 0.405, 0.183, 0.4268, 0.183, 0.4885, 0.1836, 0.4882, 0.183, 0.5236, 0.183, 0.5236, 0.1836, 0.4885, 0.1836, 0.5236, 0.1836, 0.5236, 0.2013, 0.4889, 0.2013, 0.4885, 0.1836, 0.4889, 0.2013, 0.4565, 0.2013, 0.4558, 0.1836, 0.4885, 0.1836, 0.4558, 0.1836, 0.4551, 0.183, 0.4882, 0.183, 0.5586, 0.1836, 0.559, 0.183, 0.592, 0.183, 0.5913, 0.1836, 0.5586, 0.1836, 0.5913, 0.1836, 0.5907, 0.2013, 0.5583, 0.2013, 0.5586, 0.1836, 0.5583, 0.2013, 0.5236, 0.2013, 0.5236, 0.1836, 0.5586, 0.1836, 0.5236, 0.1836, 0.5236, 0.183, 0.559, 0.183, 0.6194, 0.1836, 0.6203, 0.183, 0.6422, 0.183, 0.6409, 0.1836, 0.6194, 0.1836, 0.6409, 0.1836, 0.6399, 0.2013, 0.6185, 0.2013, 0.6194, 0.1836, 0.6185, 0.2013, 0.5907, 0.2013, 0.5913, 0.1836, 0.6194, 0.1836, 0.5913, 0.1836, 0.592, 0.183, 0.6203, 0.183, 0.6544, 0.1836, 0.6557, 0.183, 0.6652, 0.183, 0.6638, 0.1836, 0.6544, 0.1836, 0.6638, 0.1836, 0.6625, 0.2013, 0.6532, 0.2013, 0.6544, 0.1836, 0.6532, 0.2013, 0.6399, 0.2013, 0.6409, 0.1836, 0.6544, 0.1836, 0.6409, 0.1836, 0.6422, 0.183, 0.6557, 0.183, 0.6544, 0.1836, 0.6557, 0.183, 0.6422, 0.183, 0.6409, 0.1836, 0.6544, 0.1836, 0.6409, 0.1836, 0.6399, 0.2013, 0.6532, 0.2013, 0.6544, 0.1836, 0.6532, 0.2013, 0.6625, 0.2013, 0.6638, 0.1836, 0.6544, 0.1836, 0.6638, 0.1836, 0.6652, 0.183, 0.6557, 0.183, 0.6194, 0.1836, 0.6203, 0.183, 0.592, 0.183, 0.5913, 0.1836, 0.6194, 0.1836, 0.5913, 0.1836, 0.5907, 0.2013, 0.6185, 0.2013, 0.6194, 0.1836, 0.6185, 0.2013, 0.6399, 0.2013, 0.6409, 0.1836, 0.6194, 0.1836, 0.6409, 0.1836, 0.6422, 0.183, 0.6203, 0.183, 0.5586, 0.1836, 0.559, 0.183, 0.5236, 0.183, 0.5236, 0.1836, 0.5586, 0.1836, 0.5236, 0.1836, 0.5236, 0.2013, 0.5583, 0.2013, 0.5586, 0.1836, 0.5583, 0.2013, 0.5907, 0.2013, 0.5913, 0.1836, 0.5586, 0.1836, 0.5913, 0.1836, 0.592, 0.183, 0.559, 0.183, 0.489, 0.2533, 0.4889, 0.2013, 0.4565, 0.2013, 0.4566, 0.2533, 0.489, 0.2533, 0.4566, 0.2533, 0.4567, 0.3058, 0.489, 0.3058, 0.489, 0.2533, 0.489, 0.3058, 0.5236, 0.3058, 0.5236, 0.2533, 0.489, 0.2533, 0.5236, 0.2533, 0.5236, 0.2013, 0.4889, 0.2013, 0.429, 0.2533, 0.4287, 0.2013, 0.4073, 0.2013, 0.4076, 0.2533, 0.429, 0.2533, 0.4076, 0.2533, 0.4077, 0.3058, 0.4291, 0.3058, 0.429, 0.2533, 0.4291, 0.3058, 0.4567, 0.3058, 0.4566, 0.2533, 0.429, 0.2533, 0.4566, 0.2533, 0.4565, 0.2013, 0.4287, 0.2013, 0.3943, 0.2533, 0.394, 0.2013, 0.3847, 0.2013, 0.3851, 0.2533, 0.3943, 0.2533, 0.3851, 0.2533, 0.3852, 0.3058, 0.3945, 0.3058, 0.3943, 0.2533, 0.3945, 0.3058, 0.4077, 0.3058, 0.4076, 0.2533, 0.3943, 0.2533, 0.4076, 0.2533, 0.4073, 0.2013, 0.394, 0.2013, 0.3943, 0.2533, 0.394, 0.2013, 0.4073, 0.2013, 0.4076, 0.2533, 0.3943, 0.2533, 0.4076, 0.2533, 0.4077, 0.3058, 0.3945, 0.3058, 0.3943, 0.2533, 0.3945, 0.3058, 0.3852, 0.3058, 0.3851, 0.2533, 0.3943, 0.2533, 0.3851, 0.2533, 0.3847, 0.2013, 0.394, 0.2013, 0.429, 0.2533, 0.4287, 0.2013, 0.4565, 0.2013, 0.4566, 0.2533, 0.429, 0.2533, 0.4566, 0.2533, 0.4567, 0.3058, 0.4291, 0.3058, 0.429, 0.2533, 0.4291, 0.3058, 0.4077, 0.3058, 0.4076, 0.2533, 0.429, 0.2533, 0.4076, 0.2533, 0.4073, 0.2013, 0.4287, 0.2013, 0.489, 0.2533, 0.4889, 0.2013, 0.5236, 0.2013, 0.5236, 0.2533, 0.489, 0.2533, 0.5236, 0.2533, 0.5236, 0.3058, 0.489, 0.3058, 0.489, 0.2533, 0.489, 0.3058, 0.4567, 0.3058, 0.4566, 0.2533, 0.489, 0.2533, 0.4566, 0.2533, 0.4565, 0.2013, 0.4889, 0.2013, 0.5582, 0.2533, 0.5583, 0.2013, 0.5907, 0.2013, 0.5905, 0.2533, 0.5582, 0.2533, 0.5905, 0.2533, 0.5905, 0.3058, 0.5582, 0.3058, 0.5582, 0.2533, 0.5582, 0.3058, 0.5236, 0.3058, 0.5236, 0.2533, 0.5582, 0.2533, 0.5236, 0.2533, 0.5236, 0.2013, 0.5583, 0.2013, 0.6182, 0.2533, 0.6185, 0.2013, 0.6399, 0.2013, 0.6395, 0.2533, 0.6182, 0.2533, 0.6395, 0.2533, 0.6394, 0.3058, 0.6181, 0.3058, 0.6182, 0.2533, 0.6181, 0.3058, 0.5905, 0.3058, 0.5905, 0.2533, 0.6182, 0.2533, 0.5905, 0.2533, 0.5907, 0.2013, 0.6185, 0.2013, 0.6528, 0.2533, 0.6532, 0.2013, 0.6625, 0.2013, 0.6621, 0.2533, 0.6528, 0.2533, 0.6621, 0.2533, 0.662, 0.3058, 0.6527, 0.3058, 0.6528, 0.2533, 0.6527, 0.3058, 0.6394, 0.3058, 0.6395, 0.2533, 0.6528, 0.2533, 0.6395, 0.2533, 0.6399, 0.2013, 0.6532, 0.2013, 0.6528, 0.2533, 0.6532, 0.2013, 0.6399, 0.2013, 0.6395, 0.2533, 0.6528, 0.2533, 0.6395, 0.2533, 0.6394, 0.3058, 0.6527, 0.3058, 0.6528, 0.2533, 0.6527, 0.3058, 0.662, 0.3058, 0.6621, 0.2533, 0.6528, 0.2533, 0.6621, 0.2533, 0.6625, 0.2013, 0.6532, 0.2013, 0.6182, 0.2533, 0.6185, 0.2013, 0.5907, 0.2013, 0.5905, 0.2533, 0.6182, 0.2533, 0.5905, 0.2533, 0.5905, 0.3058, 0.6181, 0.3058, 0.6182, 0.2533, 0.6181, 0.3058, 0.6394, 0.3058, 0.6395, 0.2533, 0.6182, 0.2533, 0.6395, 0.2533, 0.6399, 0.2013, 0.6185, 0.2013, 0.5582, 0.2533, 0.5583, 0.2013, 0.5236, 0.2013, 0.5236, 0.2533, 0.5582, 0.2533, 0.5236, 0.2533, 0.5236, 0.3058, 0.5582, 0.3058, 0.5582, 0.2533, 0.5582, 0.3058, 0.5905, 0.3058, 0.5905, 0.2533, 0.5582, 0.2533, 0.5905, 0.2533, 0.5907, 0.2013, 0.5583, 0.2013, 0.4891, 0.3254, 0.489, 0.3058, 0.4567, 0.3058, 0.4569, 0.3254, 0.4891, 0.3254, 0.4569, 0.3254, 0.4572, 0.3284, 0.4892, 0.3284, 0.4891, 0.3254, 0.4892, 0.3284, 0.5236, 0.3284, 0.5236, 0.3254, 0.4891, 0.3254, 0.5236, 0.3254, 0.5236, 0.3058, 0.489, 0.3058, 0.4294, 0.3254, 0.4291, 0.3058, 0.4077, 0.3058, 0.4081, 0.3254, 0.4294, 0.3254, 0.4081, 0.3254, 0.4086, 0.3284, 0.4298, 0.3284, 0.4294, 0.3254, 0.4298, 0.3284, 0.4572, 0.3284, 0.4569, 0.3254, 0.4294, 0.3254, 0.4569, 0.3254, 0.4567, 0.3058, 0.4291, 0.3058, 0.3949, 0.3254, 0.3945, 0.3058, 0.3852, 0.3058, 0.3856, 0.3254, 0.3949, 0.3254, 0.3856, 0.3254, 0.3862, 0.3284, 0.3954, 0.3284, 0.3949, 0.3254, 0.3954, 0.3284, 0.4086, 0.3284, 0.4081, 0.3254, 0.3949, 0.3254, 0.4081, 0.3254, 0.4077, 0.3058, 0.3945, 0.3058, 0.3949, 0.3254, 0.3945, 0.3058, 0.4077, 0.3058, 0.4081, 0.3254, 0.3949, 0.3254, 0.4081, 0.3254, 0.4086, 0.3284, 0.3954, 0.3284, 0.3949, 0.3254, 0.3954, 0.3284, 0.3862, 0.3284, 0.3856, 0.3254, 0.3949, 0.3254, 0.3856, 0.3254, 0.3852, 0.3058, 0.3945, 0.3058, 0.4294, 0.3254, 0.4291, 0.3058, 0.4567, 0.3058, 0.4569, 0.3254, 0.4294, 0.3254, 0.4569, 0.3254, 0.4572, 0.3284, 0.4298, 0.3284, 0.4294, 0.3254, 0.4298, 0.3284, 0.4086, 0.3284, 0.4081, 0.3254, 0.4294, 0.3254, 0.4081, 0.3254, 0.4077, 0.3058, 0.4291, 0.3058, 0.4891, 0.3254, 0.489, 0.3058, 0.5236, 0.3058, 0.5236, 0.3254, 0.4891, 0.3254, 0.5236, 0.3254, 0.5236, 0.3284, 0.4892, 0.3284, 0.4891, 0.3254, 0.4892, 0.3284, 0.4572, 0.3284, 0.4569, 0.3254, 0.4891, 0.3254, 0.4569, 0.3254, 0.4567, 0.3058, 0.489, 0.3058, 0.5581, 0.3254, 0.5582, 0.3058, 0.5905, 0.3058, 0.5903, 0.3254, 0.5581, 0.3254, 0.5903, 0.3254, 0.59, 0.3284, 0.5579, 0.3284, 0.5581, 0.3254, 0.5579, 0.3284, 0.5236, 0.3284, 0.5236, 0.3254, 0.5581, 0.3254, 0.5236, 0.3254, 0.5236, 0.3058, 0.5582, 0.3058, 0.6178, 0.3254, 0.6181, 0.3058, 0.6394, 0.3058, 0.6391, 0.3254, 0.6178, 0.3254, 0.6391, 0.3254, 0.6386, 0.3284, 0.6174, 0.3284, 0.6178, 0.3254, 0.6174, 0.3284, 0.59, 0.3284, 0.5903, 0.3254, 0.6178, 0.3254, 0.5903, 0.3254, 0.5905, 0.3058, 0.6181, 0.3058, 0.6523, 0.3254, 0.6527, 0.3058, 0.662, 0.3058, 0.6616, 0.3254, 0.6523, 0.3254, 0.6616, 0.3254, 0.661, 0.3284, 0.6518, 0.3284, 0.6523, 0.3254, 0.6518, 0.3284, 0.6386, 0.3284, 0.6391, 0.3254, 0.6523, 0.3254, 0.6391, 0.3254, 0.6394, 0.3058, 0.6527, 0.3058, 0.6523, 0.3254, 0.6527, 0.3058, 0.6394, 0.3058, 0.6391, 0.3254, 0.6523, 0.3254, 0.6391, 0.3254, 0.6386, 0.3284, 0.6518, 0.3284, 0.6523, 0.3254, 0.6518, 0.3284, 0.661, 0.3284, 0.6616, 0.3254, 0.6523, 0.3254, 0.6616, 0.3254, 0.662, 0.3058, 0.6527, 0.3058, 0.6178, 0.3254, 0.6181, 0.3058, 0.5905, 0.3058, 0.5903, 0.3254, 0.6178, 0.3254, 0.5903, 0.3254, 0.59, 0.3284, 0.6174, 0.3284, 0.6178, 0.3254, 0.6174, 0.3284, 0.6386, 0.3284, 0.6391, 0.3254, 0.6178, 0.3254, 0.6391, 0.3254, 0.6394, 0.3058, 0.6181, 0.3058, 0.5581, 0.3254, 0.5582, 0.3058, 0.5236, 0.3058, 0.5236, 0.3254, 0.5581, 0.3254, 0.5236, 0.3254, 0.5236, 0.3284, 0.5579, 0.3284, 0.5581, 0.3254, 0.5579, 0.3284, 0.59, 0.3284, 0.5903, 0.3254, 0.5581, 0.3254, 0.5903, 0.3254, 0.5905, 0.3058, 0.5582, 0.3058, 0.439, 0.3373, 0.4398, 0.3194, 0.4793, 0.3394, 0.4802, 0.34, 0.439, 0.3373, 0.4802, 0.34, 0.4812, 0.3402, 0.441, 0.3548, 0.439, 0.3373, 0.441, 0.3548, 0.4008, 0.3694, 0.3977, 0.3345, 0.439, 0.3373, 0.3977, 0.3345, 0.4002, 0.2994, 0.4398, 0.3194, 0.462, 0.3943, 0.453, 0.3843, 0.4832, 0.3395, 0.4841, 0.3386, 0.462, 0.3943, 0.4841, 0.3386, 0.4849, 0.3374, 0.4724, 0.4003, 0.462, 0.3943, 0.4724, 0.4003, 0.46, 0.4633, 0.44, 0.45, 0.462, 0.3943, 0.44, 0.45, 0.4227, 0.429, 0.453, 0.3843, 0.4582, 0.2756, 0.4683, 0.2677, 0.4774, 0.3343, 0.4775, 0.3359, 0.4582, 0.2756, 0.4775, 0.3359, 0.4779, 0.3372, 0.4497, 0.2874, 0.4582, 0.2756, 0.4497, 0.2874, 0.4215, 0.2376, 0.4389, 0.2153, 0.4582, 0.2756, 0.4389, 0.2153, 0.4593, 0.2011, 0.4683, 0.2677, 0.5012, 0.2725, 0.5104, 0.2829, 0.4797, 0.3279, 0.4787, 0.3291, 0.5012, 0.2725, 0.4787, 0.3291, 0.478, 0.3306, 0.4907, 0.2662, 0.5012, 0.2725, 0.4907, 0.2662, 0.5034, 0.2018, 0.5237, 0.216, 0.5012, 0.2725, 0.5237, 0.216, 0.5411, 0.2379, 0.5104, 0.2829, 0.524, 0.3307, 0.523, 0.3485, 0.484, 0.3283, 0.483, 0.3275, 0.524, 0.3307, 0.483, 0.3275, 0.4819, 0.3271, 0.5221, 0.3131, 0.524, 0.3307, 0.5221, 0.3131, 0.5624, 0.299, 0.565, 0.334, 0.524, 0.3307, 0.565, 0.334, 0.562, 0.3687, 0.523, 0.3485, 0.5043, 0.3912, 0.4943, 0.3988, 0.4856, 0.3342, 0.4856, 0.3325, 0.5043, 0.3912, 0.4856, 0.3325, 0.4853, 0.3309, 0.5128, 0.3798, 0.5043, 0.3912, 0.5128, 0.3798, 0.5403, 0.4288, 0.523, 0.4499, 0.5043, 0.3912, 0.523, 0.4499, 0.503, 0.4633, 0.4943, 0.3988, 0.4434, 0.3024, 0.4497, 0.2874, 0.4779, 0.3372, 0.4785, 0.3384, 0.4434, 0.3024, 0.4785, 0.3384, 0.4793, 0.3394, 0.4398, 0.3194, 0.4434, 0.3024, 0.4398, 0.3194, 0.4002, 0.2994, 0.4083, 0.2663, 0.4434, 0.3024, 0.4083, 0.2663, 0.4215, 0.2376, 0.4497, 0.2874, 0.4795, 0.2646, 0.4907, 0.2662, 0.478, 0.3306, 0.4775, 0.3324, 0.4795, 0.2646, 0.4775, 0.3324, 0.4774, 0.3343, 0.4683, 0.2677, 0.4795, 0.2646, 0.4683, 0.2677, 0.4593, 0.2011, 0.4814, 0.1967, 0.4795, 0.2646, 0.4814, 0.1967, 0.5034, 0.2018, 0.4907, 0.2662, 0.5175, 0.2968, 0.5221, 0.3131, 0.4819, 0.3271, 0.4807, 0.3273, 0.5175, 0.2968, 0.4807, 0.3273, 0.4797, 0.3279, 0.5104, 0.2829, 0.5175, 0.2968, 0.5104, 0.2829, 0.5411, 0.2379, 0.5542, 0.2663, 0.5175, 0.2968, 0.5542, 0.2663, 0.5624, 0.299, 0.5221, 0.3131, 0.4458, 0.3708, 0.441, 0.3548, 0.4812, 0.3402, 0.4822, 0.3401, 0.4458, 0.3708, 0.4822, 0.3401, 0.4832, 0.3395, 0.453, 0.3843, 0.4458, 0.3708, 0.453, 0.3843, 0.4227, 0.429, 0.4094, 0.4015, 0.4458, 0.3708, 0.4094, 0.4015, 0.4008, 0.3694, 0.441, 0.3548, 0.5191, 0.3652, 0.5128, 0.3798, 0.4853, 0.3309, 0.4848, 0.3295, 0.5191, 0.3652, 0.4848, 0.3295, 0.484, 0.3283, 0.523, 0.3485, 0.5191, 0.3652, 0.523, 0.3485, 0.562, 0.3687, 0.5535, 0.401, 0.5191, 0.3652, 0.5535, 0.401, 0.5403, 0.4288, 0.5128, 0.3798, 0.4834, 0.4018, 0.4724, 0.4003, 0.4849, 0.3374, 0.4854, 0.3359, 0.4834, 0.4018, 0.4854, 0.3359, 0.4856, 0.3342, 0.4943, 0.3988, 0.4834, 0.4018, 0.4943, 0.3988, 0.503, 0.4633, 0.4815, 0.4678, 0.4834, 0.4018, 0.4815, 0.4678, 0.46, 0.4633, 0.4724, 0.4003, 0.6353, 0.228, 0.6295, 0.216, 0.6307, 0.2139, 0.6368, 0.2265, 0.6353, 0.228, 0.6368, 0.2265, 0.6407, 0.2411, 0.639, 0.2419, 0.6353, 0.228, 0.639, 0.2419, 0.6373, 0.2427, 0.6338, 0.2294, 0.6353, 0.228, 0.6338, 0.2294, 0.6283, 0.218, 0.6295, 0.216, 0.5853, 0.2072, 0.5777, 0.2166, 0.5765, 0.2146, 0.5844, 0.2048, 0.5853, 0.2072, 0.5844, 0.2048, 0.5936, 0.1985, 0.5941, 0.2013, 0.5853, 0.2072, 0.5941, 0.2013, 0.5946, 0.204, 0.5862, 0.2097, 0.5853, 0.2072, 0.5862, 0.2097, 0.579, 0.2186, 0.5777, 0.2166, 0.5719, 0.2867, 0.5777, 0.2986, 0.5765, 0.3006, 0.5704, 0.2882, 0.5719, 0.2867, 0.5704, 0.2882, 0.5665, 0.2736, 0.5682, 0.2728, 0.5719, 0.2867, 0.5682, 0.2728, 0.5699, 0.272, 0.5733, 0.2852, 0.5719, 0.2867, 0.5733, 0.2852, 0.5788, 0.2965, 0.5777, 0.2986, 0.6402, 0.2569, 0.639, 0.2419, 0.6407, 0.2411, 0.642, 0.2569, 0.6402, 0.2569, 0.642, 0.2569, 0.6407, 0.2726, 0.639, 0.2719, 0.6402, 0.2569, 0.639, 0.2719, 0.6373, 0.2712, 0.6385, 0.2569, 0.6402, 0.2569, 0.6385, 0.2569, 0.6373, 0.2427, 0.639, 0.2419, 0.6218, 0.3067, 0.6294, 0.2976, 0.6306, 0.2996, 0.6226, 0.3091, 0.6218, 0.3067, 0.6226, 0.3091, 0.6134, 0.3152, 0.6129, 0.3124, 0.6218, 0.3067, 0.6129, 0.3124, 0.6125, 0.3097, 0.6209, 0.3042, 0.6218, 0.3067, 0.6209, 0.3042, 0.6282, 0.2956, 0.6294, 0.2976, 0.6036, 0.1992, 0.5941, 0.2013, 0.5936, 0.1985, 0.6035, 0.1964, 0.6036, 0.1992, 0.6035, 0.1964, 0.6135, 0.1983, 0.613, 0.2011, 0.6036, 0.1992, 0.613, 0.2011, 0.6126, 0.2038, 0.6036, 0.2021, 0.6036, 0.1992, 0.6036, 0.2021, 0.5946, 0.204, 0.5941, 0.2013, 0.567, 0.2578, 0.5682, 0.2728, 0.5665, 0.2736, 0.5652, 0.2578, 0.567, 0.2578, 0.5652, 0.2578, 0.5665, 0.242, 0.5682, 0.2427, 0.567, 0.2578, 0.5682, 0.2427, 0.5699, 0.2434, 0.5687, 0.2577, 0.567, 0.2578, 0.5687, 0.2577, 0.5699, 0.272, 0.5682, 0.2728, 0.6353, 0.2857, 0.639, 0.2719, 0.6407, 0.2726, 0.6368, 0.2872, 0.6353, 0.2857, 0.6368, 0.2872, 0.6306, 0.2996, 0.6294, 0.2976, 0.6353, 0.2857, 0.6294, 0.2976, 0.6282, 0.2956, 0.6338, 0.2843, 0.6353, 0.2857, 0.6338, 0.2843, 0.6373, 0.2712, 0.639, 0.2719, 0.6035, 0.3145, 0.6129, 0.3124, 0.6134, 0.3152, 0.6035, 0.3174, 0.6035, 0.3145, 0.6035, 0.3174, 0.5937, 0.3157, 0.594, 0.3129, 0.6035, 0.3145, 0.594, 0.3129, 0.5944, 0.3101, 0.6034, 0.3117, 0.6035, 0.3145, 0.6034, 0.3117, 0.6125, 0.3097, 0.6129, 0.3124, 0.6219, 0.2068, 0.613, 0.2011, 0.6135, 0.1983, 0.6227, 0.2043, 0.6219, 0.2068, 0.6227, 0.2043, 0.6307, 0.2139, 0.6295, 0.216, 0.6219, 0.2068, 0.6295, 0.216, 0.6283, 0.218, 0.621, 0.2093, 0.6219, 0.2068, 0.621, 0.2093, 0.6126, 0.2038, 0.613, 0.2011, 0.5719, 0.2287, 0.5682, 0.2427, 0.5665, 0.242, 0.5704, 0.2273, 0.5719, 0.2287, 0.5704, 0.2273, 0.5765, 0.2146, 0.5777, 0.2166, 0.5719, 0.2287, 0.5777, 0.2166, 0.579, 0.2186, 0.5735, 0.2301, 0.5719, 0.2287, 0.5735, 0.2301, 0.5699, 0.2434, 0.5682, 0.2427, 0.5852, 0.3074, 0.594, 0.3129, 0.5937, 0.3157, 0.5844, 0.3099, 0.5852, 0.3074, 0.5844, 0.3099, 0.5765, 0.3006, 0.5777, 0.2986, 0.5852, 0.3074, 0.5777, 0.2986, 0.5788, 0.2965, 0.5861, 0.3049, 0.5852, 0.3074, 0.5861, 0.3049, 0.5944, 0.3101, 0.594, 0.3129, 0.4382, 0.349, 0.4534, 0.3696, 0.4142, 0.4062, 0.4034, 0.3641, 0.4382, 0.349, 0.4034, 0.3641, 0.3997, 0.3189, 0.445, 0.3189, 0.4382, 0.349, 0.445, 0.3189, 0.5077, 0.3189, 0.4534, 0.3696, 0.5772, 0.349, 0.5704, 0.3189, 0.6157, 0.3189, 0.612, 0.3641, 0.5772, 0.349, 0.612, 0.3641, 0.6013, 0.4062, 0.562, 0.3696, 0.5772, 0.349, 0.562, 0.3696, 0.5077, 0.3189, 0.5704, 0.3189, 0.5263, 0.2066, 0.5077, 0.2176, 0.5077, 0.1444, 0.5357, 0.1504, 0.5263, 0.2066, 0.5357, 0.1504, 0.5617, 0.1677, 0.5391, 0.2312, 0.5263, 0.2066, 0.5391, 0.2312, 0.5077, 0.3189, 0.5077, 0.2176, 0.4382, 0.2888, 0.445, 0.3189, 0.3997, 0.3189, 0.4034, 0.2738, 0.4382, 0.2888, 0.4034, 0.2738, 0.4142, 0.2316, 0.4534, 0.2683, 0.4382, 0.2888, 0.4534, 0.2683, 0.5077, 0.3189, 0.445, 0.3189, 0.5586, 0.4012, 0.562, 0.3696, 0.6013, 0.4062, 0.584, 0.4423, 0.5586, 0.4012, 0.584, 0.4423, 0.5617, 0.4701, 0.5391, 0.4067, 0.5586, 0.4012, 0.5391, 0.4067, 0.5077, 0.3189, 0.562, 0.3696, 0.4891, 0.4313, 0.5077, 0.4203, 0.5077, 0.4935, 0.4798, 0.4875, 0.4891, 0.4313, 0.4798, 0.4875, 0.4537, 0.4701, 0.4764, 0.4067, 0.4891, 0.4313, 0.4764, 0.4067, 0.5077, 0.3189, 0.5077, 0.4203, 0.5586, 0.2367, 0.5391, 0.2312, 0.5617, 0.1677, 0.584, 0.1956, 0.5586, 0.2367, 0.584, 0.1956, 0.6013, 0.2316, 0.562, 0.2683, 0.5586, 0.2367, 0.562, 0.2683, 0.5077, 0.3189, 0.5391, 0.2312, 0.4568, 0.2367, 0.4534, 0.2683, 0.4142, 0.2316, 0.4314, 0.1956, 0.4568, 0.2367, 0.4314, 0.1956, 0.4537, 0.1677, 0.4764, 0.2312, 0.4568, 0.2367, 0.4764, 0.2312, 0.5077, 0.3189, 0.4534, 0.2683, 0.5263, 0.4313, 0.5391, 0.4067, 0.5617, 0.4701, 0.5357, 0.4875, 0.5263, 0.4313, 0.5357, 0.4875, 0.5077, 0.4935, 0.5077, 0.4203, 0.5263, 0.4313, 0.5077, 0.4203, 0.5077, 0.3189, 0.5391, 0.4067, 0.4568, 0.4012, 0.4764, 0.4067, 0.4537, 0.4701, 0.4314, 0.4423, 0.4568, 0.4012, 0.4314, 0.4423, 0.4142, 0.4062, 0.4534, 0.3696, 0.4568, 0.4012, 0.4534, 0.3696, 0.5077, 0.3189, 0.4764, 0.4067, 0.5772, 0.2888, 0.562, 0.2683, 0.6013, 0.2316, 0.612, 0.2738, 0.5772, 0.2888, 0.612, 0.2738, 0.6157, 0.3189, 0.5704, 0.3189, 0.5772, 0.2888, 0.5704, 0.3189, 0.5077, 0.3189, 0.562, 0.2683, 0.4891, 0.2066, 0.4764, 0.2312, 0.4537, 0.1677, 0.4798, 0.1504, 0.4891, 0.2066, 0.4798, 0.1504, 0.5077, 0.1444, 0.5077, 0.2176, 0.4891, 0.2066, 0.5077, 0.2176, 0.5077, 0.3189, 0.4764, 0.2312])
me_cylinder.materials.append(mat_material)
me_cylinder.use_remesh_preserve_volume = False
me_cylinder.use_remesh_preserve_attributes = False
me_cylinder.use_mirror_vertex_groups = False
me_cylinder.update()
me_plane_001 = bpy.data.meshes.new('Plane.001')
me_plane_001.from_pydata([(-1.0, -1.0, 0.0), (1.0, -1.0, 0.0), (-1.0, 1.0, 0.0), (1.0, 1.0, 0.0)], [], [(0, 1, 3, 2)])
me_plane_001.polygons.foreach_set('use_smooth', [True] * 1)
me_plane_001.materials.append(mat_material_003)
me_plane_001.use_remesh_preserve_volume = False
me_plane_001.use_remesh_preserve_attributes = False
me_plane_001.use_mirror_vertex_groups = False
me_plane_001.update()

# ---- objects
ob_cylinder = bpy.data.objects.new('Cylinder', me_cylinder)
ob_lamp = bpy.data.objects.new('Lamp', light_lamp)
ob_camera = bpy.data.objects.new('Camera', cam_camera)
ob_plane = bpy.data.objects.new('Plane', me_plane_001)

# ---- transforms, parenting, visibility, modifiers, constraints
ob_cylinder.location = (0.03222, -2.51, 1.357)
ob_cylinder.scale = (3.597, 3.597, 1.191)
ob_cylinder.lineart.crease_threshold = 0.0
ob_lamp.location = (7.005, -5.824, 5.904)
ob_lamp.rotation_euler = (0.6503, 0.05522, 1.866)
ob_lamp.lock_rotations_4d = False
ob_lamp.empty_display_type = 'ARROWS'
ob_lamp.color = (0.0, 0.0, 0.0, 0.0)
ob_lamp.lineart.crease_threshold = 0.0
ob_camera.location = (0.8469, -33.27, 10.28)
ob_camera.rotation_euler = (1.3, 0.00549, 0.04877)
ob_camera.lock_rotations_4d = False
ob_camera.empty_display_type = 'ARROWS'
ob_camera.color = (0.0, 0.0, 0.0, 0.0)
ob_camera.display_type = 'WIRE'
ob_camera.lineart.crease_threshold = 0.0
ob_plane.location = (-0.3076, -2.243, -0.002073)
ob_plane.rotation_euler = (0.0, -0.0, -0.4502)
ob_plane.scale = (22.38, 22.38, 22.38)
ob_plane.lineart.crease_threshold = 0.0

# ---- collection membership
col_collection_1.objects.link(ob_cylinder)
col_collection_1.objects.link(ob_lamp)
col_collection_1.objects.link(ob_camera)
col_collection_1.objects.link(ob_plane)

# ---- scene / render settings (as saved in the file)
scene.camera = ob_camera
scene.frame_start = 1; scene.frame_end = 250; scene.frame_set(0)
scene.render.engine = 'CYCLES'
scene.render.resolution_percentage = 50
scene.render.dither_intensity = 0.0
scene.cycles.use_denoising = False
scene.cycles.samples = 128
scene.cycles.sampling_pattern = 'TABULATED_SOBOL'
scene.cycles.use_adaptive_sampling = False
scene.cycles.use_light_tree = False
scene.cycles.blur_glossy = 0.0
scene.cycles.sample_clamp_indirect = 0.0
scene.view_settings.view_transform = 'Standard'
bpy.context.view_layer.update()
